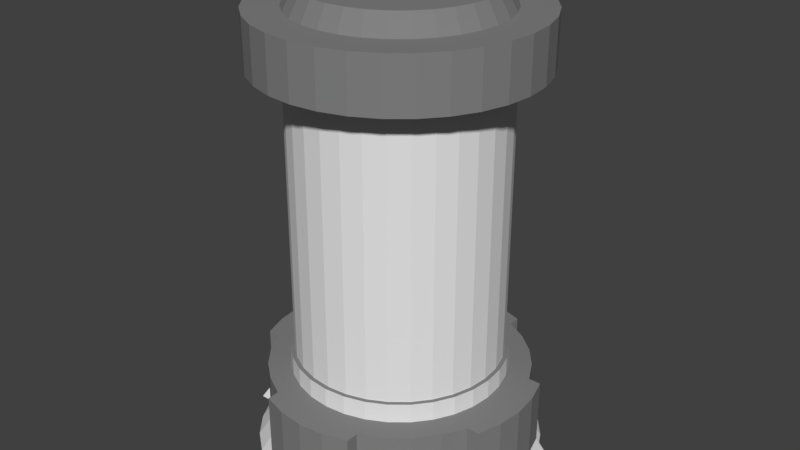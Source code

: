 # Source: energyCapsule.blend  (saved by Blender 2.79.0; exported with 4.5.12 LTS)
import bpy
from mathutils import Matrix  # noqa: F401  (used for matrix-valued properties, if any)

bpy.ops.wm.read_factory_settings(use_empty=True)
scene = bpy.context.scene
scene.name = 'Scene'

# ---- collections
col_collection_1 = bpy.data.collections.new('Collection 1'); scene.collection.children.link(col_collection_1)

# ---- materials (node trees are filled in below, after node groups)
mat_base = bpy.data.materials.new('base')
mat_base.alpha_threshold = 0.0
mat_base.use_transparent_shadow = False
mat_base.diffuse_color = (0.2215, 0.2215, 0.2215, 1.0)
mat_base.specular_color = (0.1226, 0.1226, 0.1226)
mat_base.roughness = 0.5
mat_base.specular_intensity = 1.0
mat_indicator = bpy.data.materials.new('indicator')
mat_indicator.alpha_threshold = 0.0
mat_indicator.use_transparent_shadow = False
mat_indicator.roughness = 0.5

# ---- material node trees

# ---- world
world_world = bpy.data.worlds.new('World'); scene.world = world_world
world_world.color = (0.05088, 0.05088, 0.05088)
world_world.use_sun_shadow = False
world_world.sun_shadow_jitter_overblur = 0.0
world_world.cycles.sampling_method = 'MANUAL'

# ---- meshes
me_icosphere = bpy.data.meshes.new('Icosphere')
me_icosphere.from_pydata([(0.0, 0.0, -1.0), (0.7236, -0.5257, -0.4472), (-0.2764, -0.8506, -0.4472), (-0.8944, 0.0, -0.4472), (-0.2764, 0.8506, -0.4472), (0.7236, 0.5257, -0.4472), (0.2764, -0.8506, 0.4472), (-0.7236, -0.5257, 0.4472), (-0.7236, 0.5257, 0.4472), (0.2764, 0.8506, 0.4472), (0.8944, 0.0, 0.4472), (0.0, 0.0, 1.0), (-0.1625, -0.5, -0.8507), (0.4253, -0.309, -0.8507), (0.2629, -0.809, -0.5257), (0.8506, 0.0, -0.5257), (0.4253, 0.309, -0.8507), (-0.5257, 0.0, -0.8507), (-0.6882, -0.5, -0.5257), (-0.1625, 0.5, -0.8507), (-0.6882, 0.5, -0.5257), (0.2629, 0.809, -0.5257), (0.9511, -0.309, 0.0), (0.9511, 0.309, 0.0), (0.0, -1.0, 0.0), (0.5878, -0.809, 0.0), (-0.9511, -0.309, 0.0), (-0.5878, -0.809, 0.0), (-0.5878, 0.809, 0.0), (-0.9511, 0.309, 0.0), (0.5878, 0.809, 0.0), (0.0, 1.0, 0.0), (0.6882, -0.5, 0.5257), (-0.2629, -0.809, 0.5257), (-0.8506, 0.0, 0.5257), (-0.2629, 0.809, 0.5257), (0.6882, 0.5, 0.5257), (0.1625, -0.5, 0.8507), (0.5257, 0.0, 0.8507), (-0.4253, -0.309, 0.8507), (-0.4253, 0.309, 0.8507), (0.1625, 0.5, 0.8507)], [], [(0, 13, 12), (1, 13, 15), (0, 12, 17), (0, 17, 19), (0, 19, 16), (1, 15, 22), (2, 14, 24), (3, 18, 26), (4, 20, 28), (5, 21, 30), (1, 22, 25), (2, 24, 27), (3, 26, 29), (4, 28, 31), (5, 30, 23), (6, 32, 37), (7, 33, 39), (8, 34, 40), (9, 35, 41), (10, 36, 38), (38, 41, 11), (38, 36, 41), (36, 9, 41), (41, 40, 11), (41, 35, 40), (35, 8, 40), (40, 39, 11), (40, 34, 39), (34, 7, 39), (39, 37, 11), (39, 33, 37), (33, 6, 37), (37, 38, 11), (37, 32, 38), (32, 10, 38), (23, 36, 10), (23, 30, 36), (30, 9, 36), (31, 35, 9), (31, 28, 35), (28, 8, 35), (29, 34, 8), (29, 26, 34), (26, 7, 34), (27, 33, 7), (27, 24, 33), (24, 6, 33), (25, 32, 6), (25, 22, 32), (22, 10, 32), (30, 31, 9), (30, 21, 31), (21, 4, 31), (28, 29, 8), (28, 20, 29), (20, 3, 29), (26, 27, 7), (26, 18, 27), (18, 2, 27), (24, 25, 6), (24, 14, 25), (14, 1, 25), (22, 23, 10), (22, 15, 23), (15, 5, 23), (16, 21, 5), (16, 19, 21), (19, 4, 21), (19, 20, 4), (19, 17, 20), (17, 3, 20), (17, 18, 3), (17, 12, 18), (12, 2, 18), (15, 16, 5), (15, 13, 16), (13, 0, 16), (12, 14, 2), (12, 13, 14), (13, 1, 14)])
_uv = me_icosphere.uv_layers.new(name='UVMap')
_uv.uv.foreach_set('vector', [0.3947, 0.4908, 0.2619, 0.4867, 0.344, 0.3819, 0.01886, 0.06686, 0.1289, 0.118, 0.0, 0.1909, 0.3947, 0.4908, 0.344, 0.3819, 0.4768, 0.4396, 0.3947, 0.4908, 0.4768, 0.4396, 0.4768, 0.5801, 0.3947, 0.4908, 0.4768, 0.5801, 0.344, 0.6092, 0.1046, 0.8725, 0.0, 0.7981, 0.1046, 0.7638, 0.7661, 0.3246, 0.7973, 0.3956, 0.6571, 0.379, 0.7973, 0.07824, 0.7946, 0.2029, 0.6739, 0.1152, 0.9085, 0.08733, 0.9375, 0.2124, 0.7973, 0.1576, 0.009404, 0.5728, 0.0, 0.4548, 0.1143, 0.4999, 0.892, 0.7804, 1.0, 0.7106, 0.9872, 0.8543, 0.7661, 0.3246, 0.6571, 0.379, 0.6555, 0.26, 0.7973, 0.07824, 0.6739, 0.1152, 0.7053, 0.0, 0.9085, 0.08733, 0.7973, 0.1576, 0.8021, 0.02629, 0.009404, 0.5728, 0.1143, 0.4999, 0.1143, 0.6458, 0.3769, 0.6905, 0.3669, 0.8183, 0.2619, 0.7347, 0.2757, 0.06686, 0.3847, 0.0, 0.3857, 0.118, 0.2757, 0.315, 0.2568, 0.1909, 0.3857, 0.2639, 0.6242, 0.8711, 0.5842, 0.938, 0.5136, 0.82, 0.6242, 0.6229, 0.6112, 0.747, 0.5136, 0.6741, 0.7284, 0.4533, 0.7284, 0.5938, 0.6464, 0.5045, 0.5136, 0.6741, 0.6112, 0.747, 0.5136, 0.82, 0.6112, 0.747, 0.6242, 0.8711, 0.5136, 0.82, 0.7284, 0.5938, 0.5957, 0.6229, 0.6464, 0.5045, 0.5136, 0.3089, 0.3847, 0.3819, 0.3857, 0.2639, 0.3847, 0.3819, 0.2757, 0.315, 0.3857, 0.2639, 0.5957, 0.6229, 0.5136, 0.5004, 0.6464, 0.5045, 0.3857, 0.2639, 0.2568, 0.1909, 0.3857, 0.118, 0.2568, 0.1909, 0.2757, 0.06686, 0.3857, 0.118, 0.5136, 0.5004, 0.5957, 0.3956, 0.6464, 0.5045, 0.3857, 0.118, 0.3847, 0.0, 0.5136, 0.07293, 0.3274, 0.6092, 0.3769, 0.6905, 0.2619, 0.7347, 0.5957, 0.3956, 0.7284, 0.4533, 0.6464, 0.5045, 0.2619, 0.7347, 0.3669, 0.8183, 0.2619, 0.8788, 0.3669, 0.8183, 0.3769, 0.9357, 0.2619, 0.8788, 0.532, 0.2804, 0.6528, 0.1927, 0.6555, 0.3174, 0.532, 0.2804, 0.5136, 0.1357, 0.6528, 0.1927, 0.5136, 0.1357, 0.6242, 0.07106, 0.6528, 0.1927, 0.5153, 0.01657, 0.6555, 0.0, 0.6242, 0.07106, 0.8521, 0.7256, 0.8393, 0.8564, 0.7284, 0.8065, 0.8393, 0.8564, 0.7441, 0.9302, 0.7284, 0.8065, 0.2114, 0.7638, 0.2114, 0.8704, 0.1046, 0.7988, 0.2619, 0.3819, 0.2452, 0.4999, 0.131, 0.4548, 0.2452, 0.4999, 0.1404, 0.5728, 0.131, 0.4548, 0.2452, 0.6457, 0.131, 0.6908, 0.1404, 0.5728, 0.2452, 0.6457, 0.2619, 0.7638, 0.131, 0.6908, 0.7332, 0.6993, 0.8396, 0.6383, 0.8763, 0.7256, 0.7284, 0.568, 0.8686, 0.5132, 0.8396, 0.6383, 0.7284, 0.568, 0.75, 0.4254, 0.8686, 0.5132, 0.75, 0.4254, 0.8763, 0.3956, 0.8686, 0.5132, 0.5136, 0.1357, 0.5153, 0.01657, 0.6242, 0.07106, 0.1143, 0.4999, 0.0, 0.4548, 0.131, 0.3819, 0.9452, 0.0, 0.9085, 0.08733, 0.8021, 0.02629, 0.8393, 0.8564, 0.8521, 1.0, 0.7441, 0.9302, 0.7973, 0.1576, 0.9375, 0.2124, 0.8189, 0.3002, 0.9375, 0.2124, 0.9452, 0.33, 0.8189, 0.3002, 0.2452, 0.4999, 0.2452, 0.6457, 0.1404, 0.5728, 0.6739, 0.1152, 0.7946, 0.2029, 0.6555, 0.26, 0.7946, 0.2029, 0.7661, 0.3246, 0.6555, 0.26, 0.7332, 0.6993, 0.7284, 0.568, 0.8396, 0.6383, 1.0, 0.985, 0.8763, 0.9041, 0.9872, 0.8543, 0.8763, 0.9041, 0.892, 0.7804, 0.9872, 0.8543, 0.5634, 0.3956, 0.532, 0.2804, 0.6555, 0.3174, 0.131, 0.7638, 5.979e-07, 0.6908, 0.1143, 0.6458, 5.979e-07, 0.6908, 0.009404, 0.5728, 0.1143, 0.6458, 0.1289, 0.2639, 0.1279, 0.3819, 0.01886, 0.315, 0.1289, 0.2639, 0.2568, 0.3089, 0.1279, 0.3819, 0.3769, 0.8103, 0.4918, 0.8544, 0.4424, 0.9357, 0.3769, 0.8103, 0.4819, 0.7266, 0.4918, 0.8544, 0.3769, 0.8103, 0.3769, 0.6661, 0.4819, 0.7266, 0.3769, 0.6661, 0.4918, 0.6092, 0.4819, 0.7266, 0.8763, 0.6595, 0.9739, 0.5866, 0.987, 0.7106, 0.8763, 0.6595, 0.8763, 0.5136, 0.9739, 0.5866, 0.8763, 0.5136, 0.987, 0.4625, 0.9739, 0.5866, 0.0, 0.1909, 0.1289, 0.2639, 0.01886, 0.315, 0.0, 0.1909, 0.1289, 0.118, 0.1289, 0.2639, 0.2619, 0.4867, 0.3947, 0.4908, 0.344, 0.6092, 0.8763, 0.5136, 0.9469, 0.3956, 0.987, 0.4625, 0.2568, 0.07293, 0.1289, 0.118, 0.1279, 0.0, 0.1289, 0.118, 0.01886, 0.06686, 0.1279, 0.0])
me_icosphere.use_remesh_preserve_volume = False
me_icosphere.use_remesh_preserve_attributes = False
me_icosphere.use_mirror_vertex_groups = False
me_icosphere.update()
me_cylinder_000 = bpy.data.meshes.new('Cylinder.000')
me_cylinder_000.from_pydata([(0.1417, 0.7122, 1.175), (0.2779, 0.6709, 1.175), (0.4034, 0.6038, 1.175), (0.5135, 0.5135, 1.175), (0.6038, 0.4034, 1.175), (0.6709, 0.2779, 1.175), (0.7122, 0.1417, 1.175), (0.7262, 1.358e-07, 1.175), (0.7122, -0.1417, 1.175), (0.6709, -0.2779, 1.175), (0.6038, -0.4034, 1.175), (0.5135, -0.5135, 1.175), (0.4034, -0.6038, 1.175), (0.2779, -0.6709, 1.175), (0.1417, -0.7122, 1.175), (-7.685e-08, -0.7262, 1.175), (-0.1417, -0.7122, 1.175), (-0.2779, -0.6709, 1.175), (-0.4034, -0.6038, 1.175), (-0.5135, -0.5135, 1.175), (-0.6038, -0.4034, 1.175), (-0.6709, -0.2779, 1.175), (-0.7122, -0.1417, 1.175), (-0.7262, 7.821e-07, 1.175), (-0.7122, 0.1417, 1.175), (-0.6709, 0.2779, 1.175), (-0.6038, 0.4034, 1.175), (-0.5135, 0.5135, 1.175), (-0.4034, 0.6038, 1.175), (-0.2779, 0.6709, 1.175), (-0.1417, 0.7122, 1.175), (1.598e-07, 0.7262, 1.175), (0.1417, 0.7122, -1.075), (0.2779, 0.6709, -1.075), (0.4034, 0.6038, -1.075), (0.5135, 0.5135, -1.075), (0.6038, 0.4034, -1.075), (0.6709, 0.2779, -1.075), (0.7122, 0.1417, -1.075), (0.7262, 1.358e-07, -1.075), (0.7122, -0.1417, -1.075), (0.6709, -0.2779, -1.075), (0.6038, -0.4034, -1.075), (0.5135, -0.5135, -1.075), (0.4034, -0.6038, -1.075), (0.2779, -0.6709, -1.075), (0.1417, -0.7122, -1.075), (-1.898e-07, -0.7262, -1.075), (-0.1417, -0.7122, -1.075), (-0.2779, -0.6709, -1.075), (-0.4034, -0.6038, -1.075), (-0.5135, -0.5135, -1.075), (-0.6038, -0.4034, -1.075), (-0.6709, -0.2779, -1.075), (-0.7122, -0.1417, -1.075), (-0.7262, 7.821e-07, -1.075), (-0.7122, 0.1417, -1.075), (-0.6709, 0.2779, -1.075), (-0.6038, 0.4034, -1.075), (-0.5135, 0.5135, -1.075), (-0.4034, 0.6038, -1.075), (-0.2779, 0.6709, -1.075), (-0.1417, 0.7122, -1.075), (4.687e-08, 0.7262, -1.075)], [], [(45, 44, 12, 13), (37, 36, 4, 5), (53, 52, 20, 21), (61, 60, 28, 29), (34, 33, 1, 2), (42, 41, 9, 10), (50, 49, 17, 18), (58, 57, 25, 26), (39, 38, 6, 7), (47, 46, 14, 15), (55, 54, 22, 23), (63, 62, 30, 31), (36, 35, 3, 4), (44, 43, 11, 12), (52, 51, 19, 20), (60, 59, 27, 28), (41, 40, 8, 9), (49, 48, 16, 17), (57, 56, 24, 25), (38, 37, 5, 6), (33, 32, 0, 1), (46, 45, 13, 14), (54, 53, 21, 22), (62, 61, 29, 30), (32, 63, 31, 0), (35, 34, 2, 3), (43, 42, 10, 11), (51, 50, 18, 19), (59, 58, 26, 27), (40, 39, 7, 8), (48, 47, 15, 16), (56, 55, 23, 24)])
_uv = me_cylinder_000.uv_layers.new(name='UVMap')
_uv.uv.foreach_set('vector', [0.4293, 1.0, 0.3945, 1.0, 0.3945, 5.298e-08, 0.4293, 5.298e-08, 0.6199, 0.0, 0.6547, 5.298e-08, 0.6547, 1.0, 0.6199, 1.0, 0.1547, 1.0, 0.1199, 1.0, 0.1199, 5.298e-08, 0.1547, 5.298e-08, 0.8801, 1.0, 0.8453, 1.0, 0.8453, 5.298e-08, 0.8801, 0.0, 0.721, 0.0, 0.75, 1.06e-07, 0.75, 1.0, 0.721, 1.0, 0.3282, 1.0, 0.2992, 1.0, 0.2992, 5.298e-08, 0.3282, 0.0, 0.05358, 1.0, 0.02462, 1.0, 0.02462, 0.0, 0.05358, 0.0, 0.779, 1.0, 0.75, 1.0, 0.75, 0.0, 0.779, 5.298e-08, 0.5536, 0.0, 0.5857, 5.298e-08, 0.5857, 1.0, 0.5536, 1.0, 0.4957, 1.0, 0.4635, 1.0, 0.4635, 5.298e-08, 0.4957, 0.0, 0.221, 1.0, 0.1889, 1.0, 0.1889, 5.298e-08, 0.221, 5.298e-08, 0.9678, 0.0, 1.0, 0.0, 1.0, 1.0, 0.9678, 1.0, 0.6547, 5.298e-08, 0.6889, 0.0, 0.6889, 1.0, 0.6547, 1.0, 0.3945, 1.0, 0.3604, 1.0, 0.3604, 0.0, 0.3945, 5.298e-08, 0.1199, 1.0, 0.08575, 1.0, 0.08575, 5.298e-08, 0.1199, 5.298e-08, 0.8453, 1.0, 0.8111, 1.0, 0.8111, 5.298e-08, 0.8453, 5.298e-08, 0.2992, 1.0, 0.2746, 1.0, 0.2746, 0.0, 0.2992, 5.298e-08, 0.02462, 1.0, 5.832e-08, 1.0, 0.0, 0.0, 0.02462, 0.0, 0.2746, 1.0, 0.25, 1.0, 0.25, 5.298e-08, 0.2746, 5.298e-08, 0.5857, 5.298e-08, 0.6199, 0.0, 0.6199, 1.0, 0.5857, 1.0, 0.9143, 0.0, 0.9389, 0.0, 0.9389, 1.0, 0.9143, 1.0, 0.4635, 1.0, 0.4293, 1.0, 0.4293, 5.298e-08, 0.4635, 5.298e-08, 0.1889, 1.0, 0.1547, 1.0, 0.1547, 5.298e-08, 0.1889, 5.298e-08, 0.9143, 1.0, 0.8801, 1.0, 0.8801, 0.0, 0.9143, 5.298e-08, 0.9389, 0.0, 0.9678, 0.0, 0.9678, 1.0, 0.9389, 1.0, 0.6889, 0.0, 0.721, 0.0, 0.721, 1.0, 0.6889, 1.0, 0.3604, 1.0, 0.3282, 1.0, 0.3282, 0.0, 0.3604, 0.0, 0.08575, 1.0, 0.05358, 1.0, 0.05358, 0.0, 0.08575, 5.298e-08, 0.8111, 1.0, 0.779, 1.0, 0.779, 5.298e-08, 0.8111, 5.298e-08, 0.5246, 0.0, 0.5536, 0.0, 0.5536, 1.0, 0.5246, 1.0, 0.5246, 1.0, 0.4957, 1.0, 0.4957, 0.0, 0.5246, 1.06e-07, 0.25, 1.0, 0.221, 1.0, 0.221, 5.298e-08, 0.25, 5.298e-08])
me_cylinder_000.use_remesh_preserve_volume = False
me_cylinder_000.use_remesh_preserve_attributes = False
me_cylinder_000.use_mirror_vertex_groups = False
me_cylinder_000.update()
me_cylinder_002 = bpy.data.meshes.new('Cylinder.002')
me_cylinder_002.from_pydata([(-0.1951, 0.9808, 0.65), (-0.3827, 0.9239, 0.65), (-0.3827, 0.9239, 0.15), (-0.5556, 0.8315, 0.65), (-0.5556, 0.8315, 0.15), (-0.7071, 0.7071, 0.65), (-0.7071, 0.7071, 0.15), (-0.8315, 0.5556, 0.65), (-0.8315, 0.5556, 0.15), (-0.9239, 0.3827, 0.65), (-0.9239, 0.3827, 0.15), (-0.9808, 0.1951, 0.65), (-1.0, 9.656e-07, 0.65), (-0.9808, -0.1951, 0.65), (-0.9239, -0.3827, 0.65), (-0.9239, -0.3827, 0.15), (-0.8315, -0.5556, 0.65), (-0.8315, -0.5556, 0.15), (-0.7071, -0.7071, 0.65), (-0.7071, -0.7071, 0.15), (-0.5556, -0.8315, 0.65), (-0.5556, -0.8315, 0.15), (-0.3827, -0.9239, 0.65), (-0.3827, -0.9239, 0.15), (-0.1951, -0.9808, 0.65), (-3.258e-07, -1.0, 0.65), (0.1951, -0.9808, 0.65), (0.3827, -0.9239, 0.65), (0.3827, -0.9239, 0.15), (0.5556, -0.8315, 0.65), (0.5556, -0.8315, 0.15), (0.7071, -0.7071, 0.65), (0.7071, -0.7071, 0.15), (0.8315, -0.5556, 0.65), (0.8315, -0.5556, 0.15), (0.9239, -0.3827, 0.65), (0.9239, -0.3827, 0.15), (0.9808, -0.1951, 0.65), (1.0, 7.55e-08, 0.65), (0.9808, 0.1951, 0.65), (0.9239, 0.3827, 0.65), (0.9239, 0.3827, 0.15), (0.8315, 0.5556, 0.65), (0.8315, 0.5556, 0.15), (0.7071, 0.7071, 0.65), (0.7071, 0.7071, 0.15), (0.5556, 0.8315, 0.65), (0.5556, 0.8315, 0.15), (0.3827, 0.9239, 0.65), (0.3827, 0.9239, 0.15), (0.1951, 0.9808, 0.65), (0.0, 1.0, 0.65), (-0.1525, 0.7667, 3.4), (-0.2991, 0.7222, 3.4), (-0.4343, 0.65, 3.4), (-0.5527, 0.5528, 3.4), (-0.65, 0.4343, 3.4), (-0.7222, 0.2991, 3.4), (-0.7667, 0.1525, 3.4), (-0.7817, 8.388e-07, 3.4), (-0.7667, -0.1525, 3.4), (-0.7222, -0.2991, 3.4), (-0.65, -0.4343, 3.4), (-0.5527, -0.5527, 3.4), (-0.4343, -0.65, 3.4), (-0.2991, -0.7222, 3.4), (-0.1525, -0.7667, 3.4), (-8.787e-08, -0.7817, 3.4), (0.1525, -0.7667, 3.4), (0.2991, -0.7222, 3.4), (0.4343, -0.65, 3.4), (0.5527, -0.5527, 3.4), (0.65, -0.4343, 3.4), (0.7222, -0.2991, 3.4), (0.7667, -0.1525, 3.4), (0.7817, 1.43e-07, 3.4), (0.7667, 0.1525, 3.4), (0.7222, 0.2991, 3.4), (0.65, 0.4343, 3.4), (0.5527, 0.5527, 3.4), (0.4343, 0.65, 3.4), (0.2991, 0.7222, 3.4), (1.668e-07, 0.7817, 3.4), (0.1525, 0.7667, 3.4), (-0.2146, 1.079, 0.0), (-1.024e-08, 1.1, 0.0), (-0.421, 1.016, 0.0), (-0.6111, 0.9146, 0.0), (-0.7778, 0.7778, 0.0), (-0.9146, 0.6111, 0.0), (-1.016, 0.421, 0.0), (-1.079, 0.2146, 0.0), (-1.1, 1.032e-06, 0.0), (-1.079, -0.2146, 0.0), (-1.016, -0.421, 0.0), (-0.9146, -0.6111, 0.0), (-0.7778, -0.7778, 0.0), (-0.6111, -0.9146, 0.0), (-0.421, -1.016, 0.0), (-0.2146, -1.079, 0.0), (-3.687e-07, -1.1, 0.0), (0.2146, -1.079, 0.0), (0.421, -1.016, 0.0), (0.6111, -0.9146, 0.0), (0.7778, -0.7778, 0.0), (0.9146, -0.6111, 0.0), (1.016, -0.421, 0.0), (1.079, -0.2146, 0.0), (1.1, 5.325e-08, 0.0), (1.079, 0.2146, 0.0), (1.016, 0.421, 0.0), (0.9146, 0.6111, 0.0), (0.7778, 0.7778, 0.0), (0.6111, 0.9146, 0.0), (0.421, 1.016, 0.0), (0.2146, 1.079, 0.0), (5.172e-08, 1.096, 0.6495), (-0.1951, 1.076, 0.6495), (-0.1951, 1.076, 0.1495), (5.172e-08, 1.096, 0.1495), (-0.3827, 1.019, 0.6495), (-0.3827, 1.019, 0.1495), (-1.019, 0.3827, 0.6495), (-1.019, 0.3827, 0.1495), (-1.076, 0.1951, 0.6495), (-1.076, 0.1951, 0.1495), (-1.096, 1.061e-06, 0.6495), (-1.096, 1.061e-06, 0.1495), (-1.076, -0.1951, 0.6495), (-1.076, -0.1951, 0.1495), (-1.019, -0.3827, 0.6495), (-1.019, -0.3827, 0.1495), (-0.3827, -1.019, 0.6495), (-0.3827, -1.019, 0.1495), (-0.1951, -1.076, 0.6495), (-0.1951, -1.076, 0.1495), (-3.575e-07, -1.096, 0.6495), (-3.575e-07, -1.096, 0.1495), (0.1951, -1.076, 0.6495), (0.1951, -1.076, 0.1495), (0.3827, -1.019, 0.6495), (0.3827, -1.019, 0.1495), (1.019, -0.3827, 0.6495), (1.019, -0.3827, 0.1495), (1.076, -0.1951, 0.6495), (1.076, -0.1951, 0.1495), (1.096, 8.574e-08, 0.6495), (1.096, 8.574e-08, 0.1495), (1.076, 0.1951, 0.6495), (1.076, 0.1951, 0.1495), (1.019, 0.3827, 0.6495), (1.019, 0.3827, 0.1495), (0.3827, 1.019, 0.6495), (0.3827, 1.019, 0.1495), (0.1951, 1.076, 0.6495), (0.1951, 1.076, 0.1495), (-0.2146, 1.174, -0.0004811), (4.147e-08, 1.196, -0.0004811), (-0.421, 1.112, -0.0004811), (-1.174, 0.2146, -0.0004811), (-1.112, 0.421, -0.0004811), (-1.196, 1.128e-06, -0.0004811), (-1.174, -0.2146, -0.0004811), (-1.112, -0.421, -0.0004811), (-0.2146, -1.174, -0.0004811), (-0.421, -1.112, -0.0004811), (-4.003e-07, -1.196, -0.0004811), (0.2146, -1.174, -0.0004811), (0.421, -1.112, -0.0004811), (1.174, -0.2146, -0.0004811), (1.112, -0.421, -0.0004811), (1.196, 6.349e-08, -0.0004811), (1.174, 0.2146, -0.0004811), (1.112, 0.421, -0.0004811), (0.2146, 1.174, -0.0004811), (0.421, 1.112, -0.0004811), (4.055e-08, 0.8241, 0.65), (-0.1608, 0.8083, 0.65), (-0.3154, 0.7614, 0.65), (-0.4579, 0.6852, 0.65), (-0.5827, 0.5827, 0.65), (-0.6852, 0.4579, 0.65), (-0.7614, 0.3154, 0.65), (-0.8083, 0.1608, 0.65), (-0.8241, 8.467e-07, 0.65), (-0.8083, -0.1608, 0.65), (-0.7614, -0.3154, 0.65), (-0.6852, -0.4579, 0.65), (-0.5827, -0.5827, 0.65), (-0.4579, -0.6852, 0.65), (-0.3154, -0.7614, 0.65), (-0.1608, -0.8083, 0.65), (-2.28e-07, -0.8241, 0.65), (0.1608, -0.8083, 0.65), (0.3154, -0.7614, 0.65), (0.4579, -0.6852, 0.65), (0.5827, -0.5827, 0.65), (0.6852, -0.4579, 0.65), (0.7614, -0.3154, 0.65), (0.8083, -0.1608, 0.65), (0.8241, 1.132e-07, 0.65), (0.8083, 0.1608, 0.65), (0.7614, 0.3154, 0.65), (0.6852, 0.4579, 0.65), (0.5827, 0.5827, 0.65), (0.4579, 0.6852, 0.65), (0.3154, 0.7614, 0.65), (0.1608, 0.8083, 0.65), (3.514e-08, 0.8241, 0.8), (-0.1608, 0.8083, 0.8), (-0.3154, 0.7614, 0.8), (-0.4579, 0.6852, 0.8), (-0.5827, 0.5827, 0.8), (-0.6852, 0.4579, 0.8), (-0.7614, 0.3154, 0.8), (-0.8083, 0.1608, 0.8), (-0.8241, 8.467e-07, 0.8), (-0.8083, -0.1608, 0.8), (-0.7614, -0.3154, 0.8), (-0.6852, -0.4579, 0.8), (-0.5827, -0.5827, 0.8), (-0.4579, -0.6852, 0.8), (-0.3154, -0.7614, 0.8), (-0.1608, -0.8083, 0.8), (-2.334e-07, -0.8241, 0.8), (0.1608, -0.8083, 0.8), (0.3154, -0.7614, 0.8), (0.4579, -0.6852, 0.8), (0.5827, -0.5827, 0.8), (0.6852, -0.4579, 0.8), (0.7614, -0.3154, 0.8), (0.8083, -0.1608, 0.8), (0.8241, 1.132e-07, 0.8), (0.8083, 0.1608, 0.8), (0.7614, 0.3154, 0.8), (0.6852, 0.4579, 0.8), (0.5827, 0.5827, 0.8), (0.4579, 0.6852, 0.8), (0.3154, 0.7614, 0.8), (0.1608, 0.8083, 0.8), (5.338e-08, 0.4848, 0.8), (-0.09457, 0.4755, 0.8), (-0.1855, 0.4479, 0.8), (-0.2693, 0.4031, 0.8), (-0.3428, 0.3428, 0.8), (-0.4031, 0.2693, 0.8), (-0.4479, 0.1855, 0.8), (-0.4755, 0.09458, 0.8), (-0.4848, 6.255e-07, 0.8), (-0.4755, -0.09458, 0.8), (-0.4479, -0.1855, 0.8), (-0.4031, -0.2693, 0.8), (-0.3428, -0.3428, 0.8), (-0.2693, -0.4031, 0.8), (-0.1855, -0.4479, 0.8), (-0.09458, -0.4755, 0.8), (-1.046e-07, -0.4848, 0.8), (0.09458, -0.4755, 0.8), (0.1855, -0.4479, 0.8), (0.2693, -0.4031, 0.8), (0.3428, -0.3428, 0.8), (0.4031, -0.2693, 0.8), (0.4479, -0.1855, 0.8), (0.4755, -0.09458, 0.8), (0.4848, 1.94e-07, 0.8), (0.4755, 0.09458, 0.8), (0.4479, 0.1855, 0.8), (0.4031, 0.2693, 0.8), (0.3428, 0.3428, 0.8), (0.2693, 0.4031, 0.8), (0.1855, 0.4479, 0.8), (0.09458, 0.4755, 0.8), (5.48e-08, 0.4121, 0.95), (-0.08039, 0.4041, 0.95), (-0.1577, 0.3807, 0.95), (-0.2289, 0.3426, 0.95), (-0.2914, 0.2914, 0.95), (-0.3426, 0.2289, 0.95), (-0.3807, 0.1577, 0.95), (-0.4041, 0.08039, 0.95), (-0.4121, 5.754e-07, 0.95), (-0.4041, -0.08039, 0.95), (-0.3807, -0.1577, 0.95), (-0.3426, -0.2289, 0.95), (-0.2914, -0.2914, 0.95), (-0.2289, -0.3426, 0.95), (-0.1577, -0.3807, 0.95), (-0.08039, -0.4041, 0.95), (-7.947e-08, -0.4121, 0.95), (0.08039, -0.4041, 0.95), (0.1577, -0.3807, 0.95), (0.2289, -0.3426, 0.95), (0.2914, -0.2914, 0.95), (0.3426, -0.2289, 0.95), (0.3807, -0.1577, 0.95), (0.4041, -0.08039, 0.95), (0.4121, 2.086e-07, 0.95), (0.4041, 0.08039, 0.95), (0.3807, 0.1577, 0.95), (0.3426, 0.2289, 0.95), (0.2914, 0.2914, 0.95), (0.2289, 0.3426, 0.95), (0.1577, 0.3807, 0.95), (0.08039, 0.4041, 0.95), (0.2033, 1.022, 3.4), (1.444e-07, 1.042, 3.4), (0.3989, 0.9629, 3.4), (0.5791, 0.8666, 3.4), (0.737, 0.737, 3.4), (0.8666, 0.5791, 3.4), (0.9629, 0.3989, 3.4), (1.022, 0.2033, 3.4), (1.042, 7.761e-08, 3.4), (1.022, -0.2033, 3.4), (0.9629, -0.3989, 3.4), (0.8666, -0.5791, 3.4), (0.737, -0.737, 3.4), (0.5791, -0.8666, 3.4), (0.3989, -0.9629, 3.4), (0.2033, -1.022, 3.4), (-1.952e-07, -1.042, 3.4), (-0.2033, -1.022, 3.4), (-0.3989, -0.9629, 3.4), (-0.5791, -0.8666, 3.4), (-0.737, -0.737, 3.4), (-0.8666, -0.5791, 3.4), (-0.9629, -0.3989, 3.4), (-1.022, -0.2033, 3.4), (-1.042, 1.005e-06, 3.4), (-1.022, 0.2033, 3.4), (-0.9629, 0.3989, 3.4), (-0.8666, 0.5791, 3.4), (-0.737, 0.737, 3.4), (-0.5791, 0.8666, 3.4), (-0.3989, 0.9629, 3.4), (-0.2033, 1.022, 3.4), (0.2033, 1.022, 3.0), (1.264e-07, 1.042, 3.0), (0.3989, 0.9629, 3.0), (0.5791, 0.8666, 3.0), (0.737, 0.737, 3.0), (0.8666, 0.5791, 3.0), (0.9629, 0.3989, 3.0), (1.022, 0.2033, 3.0), (1.042, 7.761e-08, 3.0), (1.022, -0.2033, 3.0), (0.9629, -0.3989, 3.0), (0.8666, -0.5791, 3.0), (0.737, -0.737, 3.0), (0.5791, -0.8666, 3.0), (0.3989, -0.9629, 3.0), (0.2033, -1.022, 3.0), (-2.132e-07, -1.042, 3.0), (-0.2033, -1.022, 3.0), (-0.3989, -0.9629, 3.0), (-0.5791, -0.8666, 3.0), (-0.737, -0.737, 3.0), (-0.8666, -0.5791, 3.0), (-0.9629, -0.3989, 3.0), (-1.022, -0.2033, 3.0), (-1.042, 1.005e-06, 3.0), (-1.022, 0.2033, 3.0), (-0.9629, 0.3989, 3.0), (-0.8666, 0.5791, 3.0), (-0.737, 0.737, 3.0), (-0.5791, 0.8666, 3.0), (-0.3989, 0.9629, 3.0), (-0.2033, 1.022, 3.0), (0.1017, 0.5111, 3.0), (1.865e-07, 0.5211, 3.0), (0.1994, 0.4815, 3.0), (0.2895, 0.4333, 3.0), (0.3685, 0.3685, 3.0), (0.4333, 0.2895, 3.0), (0.4815, 0.1994, 3.0), (0.5111, 0.1017, 3.0), (0.5211, 2.028e-07, 3.0), (0.5111, -0.1017, 3.0), (0.4815, -0.1994, 3.0), (0.4333, -0.2895, 3.0), (0.3685, -0.3685, 3.0), (0.2895, -0.4333, 3.0), (0.1994, -0.4815, 3.0), (0.1017, -0.5111, 3.0), (1.672e-08, -0.5211, 3.0), (-0.1017, -0.5111, 3.0), (-0.1994, -0.4815, 3.0), (-0.2895, -0.4333, 3.0), (-0.3685, -0.3685, 3.0), (-0.4333, -0.2895, 3.0), (-0.4815, -0.1994, 3.0), (-0.5111, -0.1017, 3.0), (-0.5211, 6.666e-07, 3.0), (-0.5111, 0.1017, 3.0), (-0.4815, 0.1994, 3.0), (-0.4333, 0.2895, 3.0), (-0.3685, 0.3685, 3.0), (-0.2895, 0.4333, 3.0), (-0.1994, 0.4815, 3.0), (-0.1017, 0.5111, 3.0), (0.08642, 0.4345, 2.85), (2.324e-07, 0.443, 2.85), (0.1695, 0.4092, 2.85), (0.2461, 0.3683, 2.85), (0.3132, 0.3132, 2.85), (0.3683, 0.2461, 2.85), (0.4092, 0.1695, 2.85), (0.4345, 0.08642, 2.85), (0.443, 2.2e-07, 2.85), (0.4345, -0.08642, 2.85), (0.4092, -0.1695, 2.85), (0.3683, -0.2461, 2.85), (0.3132, -0.3132, 2.85), (0.2461, -0.3683, 2.85), (0.1695, -0.4092, 2.85), (0.08642, -0.4345, 2.85), (8.811e-08, -0.443, 2.85), (-0.08642, -0.4345, 2.85), (-0.1695, -0.4092, 2.85), (-0.2461, -0.3683, 2.85), (-0.3132, -0.3132, 2.85), (-0.3683, -0.2461, 2.85), (-0.4092, -0.1695, 2.85), (-0.4345, -0.08642, 2.85), (-0.443, 6.142e-07, 2.85), (-0.4345, 0.08642, 2.85), (-0.4092, 0.1695, 2.85), (-0.3683, 0.2461, 2.85), (-0.3132, 0.3132, 2.85), (-0.2461, 0.3683, 2.85), (-0.1695, 0.4092, 2.85), (-0.08642, 0.4345, 2.85), (-0.1373, 0.69, 3.55), (-0.2692, 0.65, 3.55), (-0.3909, 0.585, 3.55), (-0.4975, 0.4975, 3.55), (-0.585, 0.3909, 3.55), (-0.65, 0.2692, 3.55), (-0.69, 0.1373, 3.55), (-0.7035, 7.891e-07, 3.55), (-0.69, -0.1373, 3.55), (-0.65, -0.2692, 3.55), (-0.585, -0.3909, 3.55), (-0.4975, -0.4975, 3.55), (-0.3909, -0.585, 3.55), (-0.2692, -0.65, 3.55), (-0.1373, -0.69, 3.55), (-5.543e-08, -0.7035, 3.55), (0.1373, -0.69, 3.55), (0.2692, -0.65, 3.55), (0.3909, -0.585, 3.55), (0.4975, -0.4975, 3.55), (0.585, -0.3909, 3.55), (0.65, -0.2692, 3.55), (0.69, -0.1373, 3.55), (0.7035, 1.629e-07, 3.55), (0.69, 0.1373, 3.55), (0.65, 0.2692, 3.55), (0.585, 0.3909, 3.55), (0.4975, 0.4975, 3.55), (0.3909, 0.585, 3.55), (0.2692, 0.65, 3.55), (1.738e-07, 0.7035, 3.55), (0.1373, 0.69, 3.55), (8.826e-08, 0.103, 0.95), (-0.0201, 0.101, 0.95), (-0.03942, 0.09517, 0.95), (-0.05723, 0.08565, 0.95), (-0.07284, 0.07284, 0.95), (-0.08565, 0.05723, 0.95), (-0.09517, 0.03942, 0.95), (-0.101, 0.0201, 0.95), (-0.103, 3.632e-07, 0.95), (-0.101, -0.0201, 0.95), (-0.09517, -0.03942, 0.95), (-0.08565, -0.05723, 0.95), (-0.07284, -0.07284, 0.95), (-0.05723, -0.08565, 0.95), (-0.03942, -0.09517, 0.95), (-0.0201, -0.101, 0.95), (5.47e-08, -0.103, 0.95), (0.0201, -0.101, 0.95), (0.03942, -0.09517, 0.95), (0.05723, -0.08565, 0.95), (0.07284, -0.07284, 0.95), (0.08565, -0.05723, 0.95), (0.09517, -0.03942, 0.95), (0.101, -0.0201, 0.95), (0.103, 2.715e-07, 0.95), (0.101, 0.0201, 0.95), (0.09517, 0.03942, 0.95), (0.08565, 0.05723, 0.95), (0.07284, 0.07284, 0.95), (0.05723, 0.08565, 0.95), (0.03942, 0.09517, 0.95), (0.0201, 0.101, 0.95), (1.188e-07, 0.07726, 1.1), (-0.01507, 0.07578, 1.1), (-0.02957, 0.07138, 1.1), (-0.04292, 0.06424, 1.1), (-0.05463, 0.05463, 1.1), (-0.06424, 0.04292, 1.1), (-0.07138, 0.02957, 1.1), (-0.07578, 0.01507, 1.1), (-0.07726, 3.446e-07, 1.1), (-0.07578, -0.01507, 1.1), (-0.07138, -0.02957, 1.1), (-0.06424, -0.04292, 1.1), (-0.05463, -0.05463, 1.1), (-0.04292, -0.06424, 1.1), (-0.02957, -0.07138, 1.1), (-0.01507, -0.07578, 1.1), (9.366e-08, -0.07726, 1.1), (0.01507, -0.07578, 1.1), (0.02957, -0.07138, 1.1), (0.04292, -0.06424, 1.1), (0.05463, -0.05463, 1.1), (0.06424, -0.04292, 1.1), (0.07138, -0.02957, 1.1), (0.07578, -0.01507, 1.1), (0.07726, 2.758e-07, 1.1), (0.07578, 0.01507, 1.1), (0.07138, 0.02957, 1.1), (0.06424, 0.04292, 1.1), (0.05463, 0.05463, 1.1), (0.04292, 0.06424, 1.1), (0.02957, 0.07138, 1.1), (0.01507, 0.07578, 1.1), (0.0216, 0.1086, 2.85), (2.502e-07, 0.1107, 2.85), (0.04238, 0.1023, 2.85), (0.06153, 0.09208, 2.85), (0.07831, 0.07831, 2.85), (0.09208, 0.06153, 2.85), (0.1023, 0.04238, 2.85), (0.1086, 0.0216, 2.85), (0.1107, 3.037e-07, 2.85), (0.1086, -0.0216, 2.85), (0.1023, -0.04238, 2.85), (0.09208, -0.06152, 2.85), (0.07831, -0.07831, 2.85), (0.06153, -0.09208, 2.85), (0.04238, -0.1023, 2.85), (0.0216, -0.1086, 2.85), (2.141e-07, -0.1107, 2.85), (-0.0216, -0.1086, 2.85), (-0.04238, -0.1023, 2.85), (-0.06152, -0.09208, 2.85), (-0.07831, -0.07831, 2.85), (-0.09208, -0.06152, 2.85), (-0.1023, -0.04238, 2.85), (-0.1086, -0.0216, 2.85), (-0.1107, 4.022e-07, 2.85), (-0.1086, 0.02161, 2.85), (-0.1023, 0.04238, 2.85), (-0.09208, 0.06153, 2.85), (-0.07831, 0.07831, 2.85), (-0.06152, 0.09208, 2.85), (-0.04238, 0.1023, 2.85), (-0.0216, 0.1086, 2.85), (0.0162, 0.08146, 2.7), (4.099e-07, 0.08306, 2.7), (0.03178, 0.07673, 2.7), (0.04614, 0.06906, 2.7), (0.05873, 0.05873, 2.7), (0.06906, 0.04614, 2.7), (0.07673, 0.03178, 2.7), (0.08146, 0.0162, 2.7), (0.08306, 3.097e-07, 2.7), (0.08146, -0.0162, 2.7), (0.07673, -0.03178, 2.7), (0.06906, -0.04614, 2.7), (0.05873, -0.05873, 2.7), (0.04614, -0.06906, 2.7), (0.03178, -0.07673, 2.7), (0.0162, -0.08146, 2.7), (3.829e-07, -0.08306, 2.7), (-0.0162, -0.08146, 2.7), (-0.03178, -0.07673, 2.7), (-0.04614, -0.06906, 2.7), (-0.05873, -0.05873, 2.7), (-0.06906, -0.04614, 2.7), (-0.07673, -0.03178, 2.7), (-0.08146, -0.0162, 2.7), (-0.08306, 3.836e-07, 2.7), (-0.08146, 0.0162, 2.7), (-0.07673, 0.03178, 2.7), (-0.06906, 0.04614, 2.7), (-0.05873, 0.05873, 2.7), (-0.04614, 0.06906, 2.7), (-0.03178, 0.07673, 2.7), (-0.0162, 0.08146, 2.7), (3.637e-08, 0.07726, 1.2), (-0.01507, 0.07578, 1.2), (-0.02957, 0.07138, 1.2), (-0.04292, 0.06424, 1.2), (-0.05463, 0.05463, 1.2), (-0.06424, 0.04292, 1.2), (-0.07138, 0.02957, 1.2), (-0.07578, 0.01507, 1.2), (-0.07726, 3.446e-07, 1.2), (-0.07578, -0.01507, 1.2), (-0.07138, -0.02957, 1.2), (-0.06424, -0.04292, 1.2), (-0.05463, -0.05463, 1.2), (-0.04292, -0.06424, 1.2), (-0.02957, -0.07138, 1.2), (-0.01507, -0.07578, 1.2), (1.119e-08, -0.07726, 1.2), (0.01507, -0.07578, 1.2), (0.02957, -0.07138, 1.2), (0.04292, -0.06424, 1.2), (0.05463, -0.05463, 1.2), (0.06424, -0.04292, 1.2), (0.07138, -0.02957, 1.2), (0.07578, -0.01507, 1.2), (0.07726, 2.758e-07, 1.2), (0.07578, 0.01507, 1.2), (0.07138, 0.02957, 1.2), (0.06424, 0.04292, 1.2), (0.05463, 0.05463, 1.2), (0.04292, 0.06424, 1.2), (0.02957, 0.07138, 1.2), (0.01507, 0.07578, 1.2), (0.0162, 0.08146, 2.6), (3.688e-07, 0.08306, 2.6), (0.03178, 0.07673, 2.6), (0.04614, 0.06906, 2.6), (0.05873, 0.05873, 2.6), (0.06906, 0.04614, 2.6), (0.07673, 0.03178, 2.6), (0.08146, 0.0162, 2.6), (0.08306, 3.097e-07, 2.6), (0.08146, -0.0162, 2.6), (0.07673, -0.03178, 2.6), (0.06906, -0.04614, 2.6), (0.05873, -0.05873, 2.6), (0.04614, -0.06906, 2.6), (0.03178, -0.07673, 2.6), (0.0162, -0.08146, 2.6), (3.418e-07, -0.08306, 2.6), (-0.0162, -0.08146, 2.6), (-0.03178, -0.07673, 2.6), (-0.04614, -0.06906, 2.6), (-0.05873, -0.05873, 2.6), (-0.06906, -0.04614, 2.6), (-0.07673, -0.03178, 2.6), (-0.08146, -0.0162, 2.6), (-0.08306, 3.836e-07, 2.6), (-0.08146, 0.0162, 2.6), (-0.07673, 0.03178, 2.6), (-0.06906, 0.04614, 2.6), (-0.05873, 0.05873, 2.6), (-0.04614, 0.06906, 2.6), (-0.03178, 0.07673, 2.6), (-0.0162, 0.08146, 2.6)], [], [(1, 178, 177, 0), (35, 36, 143, 142), (101, 102, 168, 167), (48, 49, 153, 152), (4, 3, 1, 2), (0, 177, 176, 51), (6, 5, 3, 4), (8, 7, 5, 6), (10, 9, 7, 8), (114, 115, 174, 175), (176, 207, 50, 51), (100, 101, 167, 166), (102, 28, 141, 168), (13, 12, 126, 128), (17, 16, 14, 15), (19, 18, 16, 17), (21, 20, 18, 19), (39, 201, 200, 38), (23, 22, 20, 21), (38, 200, 199, 37), (99, 100, 166, 164), (37, 199, 198, 35), (26, 25, 136, 138), (50, 207, 206, 48), (10, 90, 160, 123), (35, 198, 197, 33), (39, 38, 146, 148), (33, 197, 196, 31), (30, 29, 27, 28), (31, 196, 195, 29), (32, 31, 29, 30), (194, 27, 29, 195), (34, 33, 31, 32), (194, 193, 26, 27), (36, 35, 33, 34), (48, 206, 205, 46), (84, 86, 158, 156), (193, 192, 25, 26), (98, 99, 164, 165), (192, 191, 24, 25), (85, 84, 156, 157), (191, 190, 22, 24), (23, 98, 165, 133), (190, 189, 20, 22), (43, 42, 40, 41), (189, 188, 18, 20), (45, 44, 42, 43), (18, 188, 187, 16), (47, 46, 44, 45), (16, 187, 186, 14), (49, 48, 46, 47), (14, 186, 185, 13), (109, 110, 173, 172), (13, 185, 184, 12), (110, 41, 151, 173), (46, 205, 204, 44), (313, 312, 75, 74), (326, 325, 62, 61), (312, 311, 76, 75), (325, 324, 63, 62), (311, 310, 77, 76), (324, 323, 64, 63), (310, 309, 78, 77), (323, 322, 65, 64), (305, 335, 52, 82), (309, 308, 79, 78), (322, 321, 66, 65), (335, 334, 53, 52), (308, 307, 80, 79), (321, 320, 67, 66), (334, 333, 54, 53), (307, 306, 81, 80), (320, 319, 68, 67), (333, 332, 55, 54), (306, 304, 83, 81), (319, 318, 69, 68), (332, 331, 56, 55), (304, 305, 82, 83), (318, 317, 70, 69), (331, 330, 57, 56), (317, 316, 71, 70), (330, 329, 58, 57), (316, 315, 72, 71), (329, 328, 59, 58), (315, 314, 73, 72), (328, 327, 60, 59), (314, 313, 74, 73), (327, 326, 61, 60), (2, 1, 120, 121), (36, 106, 170, 143), (43, 41, 110, 111), (15, 14, 130, 131), (30, 28, 102, 103), (17, 15, 94, 95), (4, 2, 86, 87), (49, 47, 113, 114), (36, 34, 105, 106), (23, 21, 97, 98), (10, 8, 89, 90), (108, 109, 172, 171), (28, 27, 140, 141), (51, 50, 154, 116), (45, 43, 111, 112), (41, 40, 150, 151), (32, 30, 103, 104), (19, 17, 95, 96), (6, 4, 87, 88), (12, 11, 124, 126), (25, 24, 134, 136), (38, 37, 144, 146), (107, 108, 171, 169), (93, 94, 163, 162), (49, 114, 175, 153), (106, 107, 169, 170), (92, 93, 162, 161), (47, 45, 112, 113), (34, 32, 104, 105), (21, 19, 96, 97), (8, 6, 88, 89), (118, 117, 116, 119), (121, 120, 117, 118), (147, 145, 169, 171), (125, 124, 122, 123), (127, 126, 124, 125), (129, 128, 126, 127), (131, 130, 128, 129), (135, 134, 132, 133), (137, 136, 134, 135), (139, 138, 136, 137), (141, 140, 138, 139), (145, 144, 142, 143), (147, 146, 144, 145), (149, 148, 146, 147), (151, 150, 148, 149), (155, 154, 152, 153), (119, 116, 154, 155), (137, 135, 164, 166), (127, 125, 159, 161), (119, 155, 174, 157), (149, 147, 171, 172), (139, 137, 166, 167), (129, 127, 161, 162), (118, 119, 157, 156), (155, 153, 175, 174), (145, 143, 170, 169), (135, 133, 165, 164), (125, 123, 160, 159), (151, 149, 172, 173), (141, 139, 167, 168), (131, 129, 162, 163), (121, 118, 156, 158), (94, 15, 131, 163), (22, 23, 133, 132), (0, 51, 116, 117), (9, 10, 123, 122), (115, 85, 157, 174), (50, 48, 152, 154), (37, 35, 142, 144), (24, 22, 132, 134), (11, 9, 122, 124), (86, 2, 121, 158), (90, 91, 159, 160), (40, 39, 148, 150), (27, 26, 138, 140), (14, 13, 128, 130), (1, 0, 117, 120), (91, 92, 161, 159), (12, 184, 183, 11), (204, 205, 237, 236), (11, 183, 182, 9), (44, 204, 203, 42), (9, 182, 181, 7), (40, 202, 201, 39), (7, 181, 180, 5), (5, 180, 179, 3), (42, 203, 202, 40), (3, 179, 178, 1), (239, 208, 240, 271), (191, 192, 224, 223), (178, 179, 211, 210), (205, 206, 238, 237), (192, 193, 225, 224), (179, 180, 212, 211), (206, 207, 239, 238), (193, 194, 226, 225), (180, 181, 213, 212), (207, 176, 208, 239), (194, 195, 227, 226), (181, 182, 214, 213), (195, 196, 228, 227), (182, 183, 215, 214), (196, 197, 229, 228), (183, 184, 216, 215), (197, 198, 230, 229), (184, 185, 217, 216), (198, 199, 231, 230), (185, 186, 218, 217), (199, 200, 232, 231), (186, 187, 219, 218), (200, 201, 233, 232), (187, 188, 220, 219), (201, 202, 234, 233), (188, 189, 221, 220), (202, 203, 235, 234), (189, 190, 222, 221), (176, 177, 209, 208), (203, 204, 236, 235), (190, 191, 223, 222), (177, 178, 210, 209), (261, 262, 294, 293), (226, 227, 259, 258), (213, 214, 246, 245), (227, 228, 260, 259), (214, 215, 247, 246), (228, 229, 261, 260), (215, 216, 248, 247), (229, 230, 262, 261), (216, 217, 249, 248), (230, 231, 263, 262), (217, 218, 250, 249), (231, 232, 264, 263), (218, 219, 251, 250), (232, 233, 265, 264), (219, 220, 252, 251), (233, 234, 266, 265), (220, 221, 253, 252), (234, 235, 267, 266), (221, 222, 254, 253), (208, 209, 241, 240), (235, 236, 268, 267), (222, 223, 255, 254), (209, 210, 242, 241), (236, 237, 269, 268), (223, 224, 256, 255), (210, 211, 243, 242), (237, 238, 270, 269), (224, 225, 257, 256), (211, 212, 244, 243), (238, 239, 271, 270), (225, 226, 258, 257), (212, 213, 245, 244), (290, 291, 483, 482), (248, 249, 281, 280), (262, 263, 295, 294), (249, 250, 282, 281), (263, 264, 296, 295), (250, 251, 283, 282), (264, 265, 297, 296), (251, 252, 284, 283), (265, 266, 298, 297), (252, 253, 285, 284), (266, 267, 299, 298), (253, 254, 286, 285), (240, 241, 273, 272), (267, 268, 300, 299), (254, 255, 287, 286), (241, 242, 274, 273), (268, 269, 301, 300), (255, 256, 288, 287), (242, 243, 275, 274), (269, 270, 302, 301), (256, 257, 289, 288), (243, 244, 276, 275), (270, 271, 303, 302), (257, 258, 290, 289), (244, 245, 277, 276), (271, 240, 272, 303), (258, 259, 291, 290), (245, 246, 278, 277), (259, 260, 292, 291), (246, 247, 279, 278), (260, 261, 293, 292), (247, 248, 280, 279), (324, 325, 357, 356), (359, 360, 392, 391), (311, 312, 344, 343), (325, 326, 358, 357), (312, 313, 345, 344), (326, 327, 359, 358), (313, 314, 346, 345), (327, 328, 360, 359), (314, 315, 347, 346), (328, 329, 361, 360), (315, 316, 348, 347), (329, 330, 362, 361), (316, 317, 349, 348), (330, 331, 363, 362), (317, 318, 350, 349), (305, 304, 336, 337), (331, 332, 364, 363), (318, 319, 351, 350), (304, 306, 338, 336), (332, 333, 365, 364), (319, 320, 352, 351), (306, 307, 339, 338), (333, 334, 366, 365), (320, 321, 353, 352), (307, 308, 340, 339), (334, 335, 367, 366), (321, 322, 354, 353), (308, 309, 341, 340), (335, 305, 337, 367), (322, 323, 355, 354), (309, 310, 342, 341), (323, 324, 356, 355), (310, 311, 343, 342), (394, 395, 427, 426), (346, 347, 379, 378), (360, 361, 393, 392), (347, 348, 380, 379), (361, 362, 394, 393), (348, 349, 381, 380), (362, 363, 395, 394), (349, 350, 382, 381), (337, 336, 368, 369), (363, 364, 396, 395), (350, 351, 383, 382), (336, 338, 370, 368), (364, 365, 397, 396), (351, 352, 384, 383), (338, 339, 371, 370), (365, 366, 398, 397), (352, 353, 385, 384), (339, 340, 372, 371), (366, 367, 399, 398), (353, 354, 386, 385), (340, 341, 373, 372), (367, 337, 369, 399), (354, 355, 387, 386), (341, 342, 374, 373), (355, 356, 388, 387), (342, 343, 375, 374), (356, 357, 389, 388), (343, 344, 376, 375), (357, 358, 390, 389), (344, 345, 377, 376), (358, 359, 391, 390), (345, 346, 378, 377), (422, 423, 551, 550), (381, 382, 414, 413), (369, 368, 400, 401), (395, 396, 428, 427), (382, 383, 415, 414), (368, 370, 402, 400), (396, 397, 429, 428), (383, 384, 416, 415), (370, 371, 403, 402), (397, 398, 430, 429), (384, 385, 417, 416), (371, 372, 404, 403), (398, 399, 431, 430), (385, 386, 418, 417), (372, 373, 405, 404), (399, 369, 401, 431), (386, 387, 419, 418), (373, 374, 406, 405), (387, 388, 420, 419), (374, 375, 407, 406), (388, 389, 421, 420), (375, 376, 408, 407), (389, 390, 422, 421), (376, 377, 409, 408), (390, 391, 423, 422), (377, 378, 410, 409), (391, 392, 424, 423), (378, 379, 411, 410), (392, 393, 425, 424), (379, 380, 412, 411), (393, 394, 426, 425), (380, 381, 413, 412), (71, 72, 452, 451), (58, 59, 439, 438), (72, 73, 453, 452), (59, 60, 440, 439), (73, 74, 454, 453), (60, 61, 441, 440), (74, 75, 455, 454), (61, 62, 442, 441), (75, 76, 456, 455), (62, 63, 443, 442), (76, 77, 457, 456), (63, 64, 444, 443), (77, 78, 458, 457), (64, 65, 445, 444), (82, 52, 432, 462), (78, 79, 459, 458), (65, 66, 446, 445), (52, 53, 433, 432), (79, 80, 460, 459), (66, 67, 447, 446), (53, 54, 434, 433), (80, 81, 461, 460), (67, 68, 448, 447), (54, 55, 435, 434), (81, 83, 463, 461), (68, 69, 449, 448), (55, 56, 436, 435), (83, 82, 462, 463), (69, 70, 450, 449), (56, 57, 437, 436), (70, 71, 451, 450), (57, 58, 438, 437), (462, 432, 433, 434, 435, 436, 437, 438, 439, 440, 441, 442, 443, 444, 445, 446, 447, 448, 449, 450, 451, 452, 453, 454, 455, 456, 457, 458, 459, 460, 461, 463), (465, 466, 498, 497), (277, 278, 470, 469), (291, 292, 484, 483), (278, 279, 471, 470), (292, 293, 485, 484), (279, 280, 472, 471), (293, 294, 486, 485), (280, 281, 473, 472), (294, 295, 487, 486), (281, 282, 474, 473), (295, 296, 488, 487), (282, 283, 475, 474), (296, 297, 489, 488), (283, 284, 476, 475), (297, 298, 490, 489), (284, 285, 477, 476), (298, 299, 491, 490), (285, 286, 478, 477), (272, 273, 465, 464), (299, 300, 492, 491), (286, 287, 479, 478), (273, 274, 466, 465), (300, 301, 493, 492), (287, 288, 480, 479), (274, 275, 467, 466), (301, 302, 494, 493), (288, 289, 481, 480), (275, 276, 468, 467), (302, 303, 495, 494), (289, 290, 482, 481), (276, 277, 469, 468), (303, 272, 464, 495), (514, 515, 611, 610), (492, 493, 525, 524), (479, 480, 512, 511), (466, 467, 499, 498), (493, 494, 526, 525), (480, 481, 513, 512), (467, 468, 500, 499), (494, 495, 527, 526), (481, 482, 514, 513), (468, 469, 501, 500), (495, 464, 496, 527), (482, 483, 515, 514), (469, 470, 502, 501), (483, 484, 516, 515), (470, 471, 503, 502), (484, 485, 517, 516), (471, 472, 504, 503), (485, 486, 518, 517), (472, 473, 505, 504), (486, 487, 519, 518), (473, 474, 506, 505), (487, 488, 520, 519), (474, 475, 507, 506), (488, 489, 521, 520), (475, 476, 508, 507), (489, 490, 522, 521), (476, 477, 509, 508), (490, 491, 523, 522), (477, 478, 510, 509), (464, 465, 497, 496), (491, 492, 524, 523), (478, 479, 511, 510), (535, 536, 568, 567), (409, 410, 538, 537), (423, 424, 552, 551), (410, 411, 539, 538), (424, 425, 553, 552), (411, 412, 540, 539), (425, 426, 554, 553), (412, 413, 541, 540), (426, 427, 555, 554), (413, 414, 542, 541), (401, 400, 528, 529), (427, 428, 556, 555), (414, 415, 543, 542), (400, 402, 530, 528), (428, 429, 557, 556), (415, 416, 544, 543), (402, 403, 531, 530), (429, 430, 558, 557), (416, 417, 545, 544), (403, 404, 532, 531), (430, 431, 559, 558), (417, 418, 546, 545), (404, 405, 533, 532), (431, 401, 529, 559), (418, 419, 547, 546), (405, 406, 534, 533), (419, 420, 548, 547), (406, 407, 535, 534), (420, 421, 549, 548), (407, 408, 536, 535), (421, 422, 550, 549), (408, 409, 537, 536), (581, 582, 646, 645), (549, 550, 582, 581), (536, 537, 569, 568), (550, 551, 583, 582), (537, 538, 570, 569), (551, 552, 584, 583), (538, 539, 571, 570), (552, 553, 585, 584), (539, 540, 572, 571), (553, 554, 586, 585), (540, 541, 573, 572), (554, 555, 587, 586), (541, 542, 574, 573), (529, 528, 560, 561), (555, 556, 588, 587), (542, 543, 575, 574), (528, 530, 562, 560), (556, 557, 589, 588), (543, 544, 576, 575), (530, 531, 563, 562), (557, 558, 590, 589), (544, 545, 577, 576), (531, 532, 564, 563), (558, 559, 591, 590), (545, 546, 578, 577), (532, 533, 565, 564), (559, 529, 561, 591), (546, 547, 579, 578), (533, 534, 566, 565), (547, 548, 580, 579), (534, 535, 567, 566), (548, 549, 581, 580), (592, 593, 594, 595, 596, 597, 598, 599, 600, 601, 602, 603, 604, 605, 606, 607, 608, 609, 610, 611, 612, 613, 614, 615, 616, 617, 618, 619, 620, 621, 622, 623), (624, 626, 627, 628, 629, 630, 631, 632, 633, 634, 635, 636, 637, 638, 639, 640, 641, 642, 643, 644, 645, 646, 647, 648, 649, 650, 651, 652, 653, 654, 655, 625), (582, 583, 647, 646), (515, 516, 612, 611), (583, 584, 648, 647), (516, 517, 613, 612), (584, 585, 649, 648), (517, 518, 614, 613), (585, 586, 650, 649), (518, 519, 615, 614), (586, 587, 651, 650), (519, 520, 616, 615), (561, 560, 624, 625), (587, 588, 652, 651), (520, 521, 617, 616), (560, 562, 626, 624), (588, 589, 653, 652), (521, 522, 618, 617), (562, 563, 627, 626), (589, 590, 654, 653), (522, 523, 619, 618), (563, 564, 628, 627), (496, 497, 593, 592), (590, 591, 655, 654), (523, 524, 620, 619), (564, 565, 629, 628), (497, 498, 594, 593), (591, 561, 625, 655), (524, 525, 621, 620), (565, 566, 630, 629), (498, 499, 595, 594), (525, 526, 622, 621), (499, 500, 596, 595), (566, 567, 631, 630), (526, 527, 623, 622), (500, 501, 597, 596), (567, 568, 632, 631), (527, 496, 592, 623), (501, 502, 598, 597), (568, 569, 633, 632), (502, 503, 599, 598), (569, 570, 634, 633), (503, 504, 600, 599), (570, 571, 635, 634), (504, 505, 601, 600), (571, 572, 636, 635), (505, 506, 602, 601), (572, 573, 637, 636), (506, 507, 603, 602), (573, 574, 638, 637), (507, 508, 604, 603), (574, 575, 639, 638), (508, 509, 605, 604), (575, 576, 640, 639), (509, 510, 606, 605), (576, 577, 641, 640), (577, 578, 642, 641), (510, 511, 607, 606), (578, 579, 643, 642), (511, 512, 608, 607), (579, 580, 644, 643), (512, 513, 609, 608), (580, 581, 645, 644), (513, 514, 610, 609)])
me_cylinder_002.polygons.foreach_set('material_index', [0, 0, 1, 0, 0, 0, 0, 0, 0, 1, 0, 1, 1, 0, 0, 0, 0, 0, 0, 0, 1, 0, 0, 0, 1, 0, 0, 0, 0, 0, 0, 0, 0, 0, 0, 0, 1, 0, 1, 0, 1, 0, 1, 0, 0, 0, 0, 0, 0, 0, 0, 0, 1, 0, 1, 0, 0, 0, 0, 0, 0, 0, 0, 0, 0, 0, 0, 0, 0, 0, 0, 0, 0, 0, 0, 0, 0, 0, 0, 0, 0, 0, 0, 0, 0, 0, 0, 0, 0, 1, 1, 0, 1, 1, 1, 1, 1, 1, 1, 1, 0, 0, 1, 0, 1, 1, 1, 0, 0, 0, 1, 1, 1, 1, 1, 1, 1, 1, 1, 0, 0, 1, 0, 0, 0, 0, 0, 0, 0, 0, 0, 0, 0, 0, 0, 0, 1, 1, 1, 1, 1, 1, 1, 1, 1, 1, 1, 1, 1, 1, 1, 1, 0, 0, 0, 1, 0, 0, 0, 0, 1, 1, 0, 0, 0, 0, 1, 0, 1, 0, 0, 0, 0, 0, 0, 0, 0, 0, 1, 1, 1, 1, 1, 1, 1, 1, 1, 1, 1, 1, 1, 1, 1, 1, 1, 1, 1, 1, 1, 1, 1, 1, 1, 1, 1, 1, 1, 1, 1, 0, 0, 0, 0, 0, 0, 0, 0, 0, 0, 0, 0, 0, 0, 0, 0, 0, 0, 0, 0, 0, 0, 0, 0, 0, 0, 0, 0, 0, 0, 0, 0, 0, 0, 0, 0, 0, 0, 0, 0, 0, 0, 0, 0, 0, 0, 0, 0, 0, 0, 0, 0, 0, 0, 0, 0, 0, 0, 0, 0, 0, 0, 0, 0, 0, 0, 0, 0, 0, 0, 0, 0, 0, 0, 0, 0, 0, 0, 0, 0, 0, 0, 0, 0, 0, 0, 0, 0, 0, 0, 0, 0, 0, 0, 0, 0, 0, 0, 0, 0, 0, 0, 0, 0, 0, 0, 0, 0, 0, 0, 0, 0, 0, 0, 0, 0, 0, 0, 0, 0, 0, 0, 0, 0, 0, 0, 0, 0, 0, 0, 0, 0, 0, 0, 0, 0, 0, 0, 0, 0, 0, 0, 0, 0, 0, 0, 0, 0, 0, 0, 0, 0, 0, 0, 0, 0, 0, 0, 0, 0, 0, 0, 0, 0, 0, 0, 0, 0, 0, 0, 0, 0, 0, 0, 0, 0, 0, 0, 0, 0, 0, 0, 0, 0, 0, 0, 0, 0, 0, 0, 0, 0, 0, 0, 0, 0, 0, 0, 0, 0, 0, 0, 0, 0, 0, 0, 0, 0, 0, 0, 0, 0, 0, 0, 0, 0, 0, 0, 0, 0, 0, 0, 0, 0, 0, 0, 0, 0, 0, 0, 0, 0, 0, 0, 0, 0, 0, 0, 0, 0, 0, 0, 0, 0, 0, 0, 0, 0, 0, 0, 0, 0, 0, 0, 0, 0, 0, 0, 0, 0, 0, 0, 0, 0, 0, 0, 0, 0, 0, 0, 0, 0, 0, 0, 0, 0, 0, 0, 0, 0, 0, 0, 0, 0, 0, 0, 0, 0, 0, 0, 0, 0, 0, 0, 0, 0, 0, 0, 0, 0, 0, 0, 0, 0, 0, 0, 0, 0, 0, 0, 0, 0, 0, 0, 0, 0, 0, 0, 0, 0, 0, 0, 0, 0, 0, 0, 0, 0, 0, 0, 0, 0, 0, 0, 0, 0, 0, 0, 0, 0, 0, 0, 0, 0, 0, 0, 0, 0, 0, 0, 0, 0, 0, 0, 0, 0, 0, 0, 0, 0, 0, 0, 0, 0, 0, 0, 0, 0, 0, 0, 0, 0, 0, 0, 0, 0, 0, 0, 0, 0, 0, 0, 0, 0, 0, 0])
_uv = me_cylinder_002.uv_layers.new(name='UVMap')
_uv.uv.foreach_set('vector', [0.8314, 0.4167, 0.8616, 0.4293, 0.8528, 0.458, 0.8208, 0.4517, 0.7989, 0.9829, 0.7877, 0.8906, 0.8047, 0.8883, 0.8158, 0.9806, 0.4907, 0.839, 0.479, 0.8006, 0.4968, 0.8006, 0.5084, 0.839, 0.827, 0.9829, 0.8158, 0.8906, 0.8328, 0.8883, 0.844, 0.9806, 0.03048, 0.8943, 0.03048, 0.9873, 0.0, 0.9882, 0.0, 0.8952, 0.8208, 0.4517, 0.8528, 0.458, 0.8499, 0.488, 0.8172, 0.488, 0.706, 0.6411, 0.7989, 0.642, 0.7992, 0.6751, 0.7063, 0.6742, 0.706, 0.6056, 0.7989, 0.6065, 0.7989, 0.642, 0.706, 0.6411, 0.7063, 0.5692, 0.7992, 0.57, 0.7989, 0.6065, 0.706, 0.6056, 0.9241, 0.8726, 0.9357, 0.8342, 0.9535, 0.8342, 0.9419, 0.8726, 0.8499, 0.488, 0.8528, 0.5179, 0.8208, 0.5243, 0.8172, 0.488, 0.4946, 0.879, 0.4907, 0.839, 0.5084, 0.839, 0.5124, 0.879, 0.7627, 0.9603, 0.7487, 0.9298, 0.7656, 0.9323, 0.7796, 0.9628, 0.8091, 0.7508, 0.8055, 0.7871, 0.7877, 0.7871, 0.7913, 0.7508, 0.6185, 0.3018, 0.5257, 0.3012, 0.5264, 0.2654, 0.6191, 0.266, 0.6183, 0.3383, 0.5255, 0.3377, 0.5257, 0.3012, 0.6185, 0.3018, 0.6185, 0.3741, 0.5257, 0.3735, 0.5255, 0.3377, 0.6183, 0.3383, 0.8399, 0.6754, 0.8079, 0.669, 0.8108, 0.6391, 0.8435, 0.6391, 0.6191, 0.4078, 0.5264, 0.4072, 0.5257, 0.3735, 0.6185, 0.3741, 0.8435, 0.6391, 0.8108, 0.6391, 0.8079, 0.6092, 0.8399, 0.6028, 0.4907, 0.9189, 0.4946, 0.879, 0.5124, 0.879, 0.5084, 0.9189, 0.8399, 0.6028, 0.8079, 0.6092, 0.7992, 0.5804, 0.8294, 0.5678, 0.4085, 0.2957, 0.4049, 0.332, 0.3872, 0.332, 0.3908, 0.2957, 0.8208, 0.5243, 0.8528, 0.5179, 0.8616, 0.5467, 0.8314, 0.5592, 0.4035, 0.8737, 0.417, 0.8438, 0.4345, 0.841, 0.4209, 0.871, 0.864, 0.7159, 0.8942, 0.7284, 0.8855, 0.7572, 0.8534, 0.7508, 0.8399, 0.6754, 0.8435, 0.6391, 0.8613, 0.6391, 0.8577, 0.6754, 0.8534, 0.7508, 0.8855, 0.7572, 0.8825, 0.7871, 0.8498, 0.7871, 0.713, 0.7445, 0.7146, 0.8376, 0.679, 0.8378, 0.6774, 0.7448, 0.8498, 0.7871, 0.8825, 0.7871, 0.8855, 0.817, 0.8534, 0.8234, 0.7463, 0.7445, 0.7479, 0.8376, 0.7146, 0.8376, 0.713, 0.7445, 0.8942, 0.8458, 0.864, 0.8584, 0.8534, 0.8234, 0.8855, 0.817, 0.7761, 0.7448, 0.7776, 0.8378, 0.7479, 0.8376, 0.7463, 0.7445, 0.4493, 0.2733, 0.4406, 0.302, 0.4085, 0.2957, 0.4191, 0.2607, 0.6404, 0.7523, 0.6511, 0.6599, 0.6774, 0.6619, 0.6667, 0.7544, 0.8757, 0.4167, 0.9059, 0.4293, 0.8972, 0.458, 0.8651, 0.4517, 0.9357, 0.7543, 0.9241, 0.7159, 0.9419, 0.7159, 0.9535, 0.7543, 0.4406, 0.302, 0.4376, 0.332, 0.4049, 0.332, 0.4085, 0.2957, 0.479, 0.9573, 0.4907, 0.9189, 0.5084, 0.9189, 0.4968, 0.9573, 0.4376, 0.332, 0.4406, 0.3619, 0.4085, 0.3683, 0.4049, 0.332, 0.9397, 0.7942, 0.9357, 0.7543, 0.9535, 0.7543, 0.9574, 0.7942, 0.4406, 0.3619, 0.4493, 0.3907, 0.4191, 0.4032, 0.4085, 0.3683, 0.9415, 0.1968, 0.9556, 0.1664, 0.9715, 0.1642, 0.9573, 0.1945, 0.5234, 0.6706, 0.5147, 0.6994, 0.4826, 0.693, 0.4932, 0.6581, 0.03555, 0.8012, 0.03673, 0.8942, 0.001181, 0.8943, 0.0, 0.8013, 0.5147, 0.6994, 0.5117, 0.7293, 0.479, 0.7293, 0.4826, 0.693, 0.06885, 0.8013, 0.07004, 0.8943, 0.03673, 0.8942, 0.03555, 0.8012, 0.479, 0.7293, 0.5117, 0.7293, 0.5147, 0.7593, 0.4826, 0.7657, 0.8721, 0.3088, 0.8721, 0.4018, 0.842, 0.4009, 0.842, 0.3079, 0.4826, 0.7657, 0.5147, 0.7593, 0.5234, 0.7881, 0.4932, 0.8006, 0.9057, 0.3094, 0.9057, 0.4024, 0.8721, 0.4018, 0.8721, 0.3088, 0.8196, 0.7159, 0.8498, 0.7284, 0.8411, 0.7572, 0.8091, 0.7508, 0.9247, 0.03842, 0.913, 0.0, 0.9308, 0.0, 0.9424, 0.03842, 0.8091, 0.7508, 0.8411, 0.7572, 0.8382, 0.7871, 0.8055, 0.7871, 0.4471, 0.9627, 0.4345, 0.9332, 0.452, 0.9356, 0.4646, 0.9651, 0.8651, 0.4517, 0.8972, 0.458, 0.8943, 0.488, 0.8616, 0.488, 0.02194, 0.1016, 0.04304, 0.07002, 0.08048, 0.1008, 0.06466, 0.1245, 0.2841, 0.3643, 0.249, 0.3788, 0.235, 0.3324, 0.2613, 0.3215, 0.04304, 0.07002, 0.0699, 0.04312, 0.1006, 0.08062, 0.08048, 0.1008, 0.249, 0.3788, 0.2118, 0.3863, 0.207, 0.338, 0.235, 0.3324, 0.0699, 0.04312, 0.1015, 0.02198, 0.1243, 0.06477, 0.1006, 0.08062, 0.2118, 0.3863, 0.1738, 0.3863, 0.1786, 0.338, 0.207, 0.338, 0.1015, 0.02198, 0.1366, 0.007422, 0.1506, 0.05385, 0.1243, 0.06477, 0.1738, 0.3863, 0.1366, 0.3788, 0.1506, 0.3324, 0.1786, 0.338, 0.3157, 0.04312, 0.3426, 0.07002, 0.3051, 0.1008, 0.285, 0.08062, 0.1366, 0.007422, 0.1738, 0.0, 0.1786, 0.04828, 0.1506, 0.05385, 0.1366, 0.3788, 0.1015, 0.3643, 0.1243, 0.3215, 0.1506, 0.3324, 0.3426, 0.07002, 0.3637, 0.1016, 0.321, 0.1245, 0.3051, 0.1008, 0.1738, 0.0, 0.2118, 2.22e-08, 0.207, 0.04828, 0.1786, 0.04828, 0.1015, 0.3643, 0.0699, 0.3431, 0.1006, 0.3056, 0.1243, 0.3215, 0.3637, 0.1016, 0.3782, 0.1368, 0.3319, 0.1509, 0.321, 0.1245, 0.2118, 2.22e-08, 0.249, 0.007422, 0.235, 0.05385, 0.207, 0.04828, 0.0699, 0.3431, 0.04304, 0.3162, 0.08048, 0.2855, 0.1006, 0.3056, 0.3782, 0.1368, 0.3856, 0.1741, 0.3374, 0.1789, 0.3319, 0.1509, 0.249, 0.007422, 0.2841, 0.02198, 0.2613, 0.06477, 0.235, 0.05385, 0.04304, 0.3162, 0.02194, 0.2846, 0.06466, 0.2617, 0.08048, 0.2855, 0.3856, 0.1741, 0.3856, 0.2121, 0.3374, 0.2074, 0.3374, 0.1789, 0.2841, 0.02198, 0.3157, 0.04312, 0.285, 0.08062, 0.2613, 0.06477, 0.02194, 0.2846, 0.007409, 0.2495, 0.05376, 0.2354, 0.06466, 0.2617, 0.3856, 0.2121, 0.3782, 0.2495, 0.3319, 0.2354, 0.3374, 0.2074, 0.007409, 0.2495, 0.0, 0.2121, 0.0482, 0.2074, 0.05376, 0.2354, 0.3782, 0.2495, 0.3637, 0.2846, 0.321, 0.2617, 0.3319, 0.2354, 0.0, 0.2121, 2.216e-08, 0.1741, 0.0482, 0.1789, 0.0482, 0.2074, 0.3637, 0.2846, 0.3426, 0.3162, 0.3051, 0.2855, 0.321, 0.2617, 2.216e-08, 0.1741, 0.007409, 0.1368, 0.05376, 0.1509, 0.0482, 0.1789, 0.3426, 0.3162, 0.3157, 0.3431, 0.285, 0.3056, 0.3051, 0.2855, 0.007409, 0.1368, 0.02194, 0.1016, 0.06466, 0.1245, 0.05376, 0.1509, 0.3157, 0.3431, 0.2841, 0.3643, 0.2613, 0.3215, 0.285, 0.3056, 0.9634, 0.6465, 0.9728, 0.5539, 0.9887, 0.556, 0.9793, 0.6485, 0.7877, 0.8906, 0.7989, 0.8607, 0.8158, 0.8584, 0.8047, 0.8883, 0.03555, 0.8012, 0.0, 0.8013, 0.001925, 0.7727, 0.04103, 0.7725, 0.7177, 0.9298, 0.7317, 0.8378, 0.7487, 0.8403, 0.7347, 0.9323, 0.713, 0.7445, 0.6774, 0.7448, 0.6792, 0.7162, 0.7183, 0.7159, 0.6185, 0.3018, 0.6191, 0.266, 0.6459, 0.2607, 0.6452, 0.3001, 0.7063, 0.6742, 0.7069, 0.7037, 0.6783, 0.7159, 0.6777, 0.6834, 0.9057, 0.3094, 0.8721, 0.3088, 0.8632, 0.2816, 0.9001, 0.2823, 0.6404, 0.7523, 0.6667, 0.7544, 0.6774, 0.7842, 0.6484, 0.7819, 0.6191, 0.4078, 0.6185, 0.3741, 0.6452, 0.3796, 0.6459, 0.4167, 0.7063, 0.5692, 0.706, 0.6056, 0.6774, 0.608, 0.6777, 0.5678, 0.9286, 0.07838, 0.9247, 0.03842, 0.9424, 0.03842, 0.9464, 0.07838, 0.7487, 0.9298, 0.7627, 0.8378, 0.7796, 0.8403, 0.7656, 0.9323, 0.8172, 0.488, 0.8208, 0.5243, 0.803, 0.5243, 0.7995, 0.488, 0.06885, 0.8013, 0.03555, 0.8012, 0.04103, 0.7725, 0.07767, 0.7727, 0.4345, 0.9332, 0.4471, 0.841, 0.4646, 0.8435, 0.452, 0.9356, 0.7463, 0.7445, 0.713, 0.7445, 0.7183, 0.7159, 0.755, 0.7159, 0.6183, 0.3383, 0.6185, 0.3018, 0.6452, 0.3001, 0.6449, 0.3402, 0.706, 0.6411, 0.7063, 0.6742, 0.6777, 0.6834, 0.6774, 0.647, 0.8055, 0.7871, 0.8091, 0.8234, 0.7913, 0.8234, 0.7877, 0.7871, 0.4049, 0.332, 0.4085, 0.3683, 0.3908, 0.3683, 0.3872, 0.332, 0.8435, 0.6391, 0.8399, 0.6028, 0.8577, 0.6028, 0.8613, 0.6391, 0.9247, 0.1183, 0.9286, 0.07838, 0.9464, 0.07838, 0.9424, 0.1183, 0.9014, 0.1183, 0.913, 0.1568, 0.8953, 0.1568, 0.8836, 0.1183, 0.8158, 0.8906, 0.827, 0.8607, 0.844, 0.8584, 0.8328, 0.8883, 0.913, 0.1568, 0.9247, 0.1183, 0.9424, 0.1183, 0.9308, 0.1568, 0.8975, 0.07838, 0.9014, 0.1183, 0.8836, 0.1183, 0.8797, 0.07838, 0.09864, 0.8017, 0.06885, 0.8013, 0.07767, 0.7727, 0.1104, 0.7731, 0.7761, 0.7448, 0.7463, 0.7445, 0.755, 0.7159, 0.7877, 0.7162, 0.6185, 0.3741, 0.6183, 0.3383, 0.6449, 0.3402, 0.6452, 0.3796, 0.706, 0.6056, 0.706, 0.6411, 0.6774, 0.647, 0.6774, 0.608, 0.7389, 0.2777, 0.6461, 0.2773, 0.6459, 0.2415, 0.7387, 0.2418, 0.7394, 0.3116, 0.6465, 0.3112, 0.6461, 0.2773, 0.7389, 0.2777, 0.706, 0.4918, 0.7062, 0.5258, 0.6776, 0.5339, 0.6774, 0.4964, 0.5615, 0.6916, 0.5628, 0.7846, 0.5268, 0.7849, 0.5255, 0.6919, 0.5957, 0.6916, 0.597, 0.7846, 0.5628, 0.7846, 0.5615, 0.6916, 0.6268, 0.6919, 0.6281, 0.7849, 0.597, 0.7846, 0.5957, 0.6916, 0.6774, 0.9305, 0.6842, 0.8378, 0.7177, 0.8412, 0.7109, 0.9338, 0.4322, 0.6161, 0.5251, 0.6171, 0.5255, 0.6479, 0.4326, 0.6469, 0.4321, 0.582, 0.5249, 0.583, 0.5251, 0.6171, 0.4322, 0.6161, 0.4322, 0.546, 0.5251, 0.547, 0.5249, 0.583, 0.4321, 0.582, 0.4326, 0.5096, 0.5255, 0.5105, 0.5251, 0.547, 0.4322, 0.546, 0.7062, 0.5258, 0.799, 0.5268, 0.7995, 0.5577, 0.7066, 0.5567, 0.706, 0.4918, 0.7989, 0.4928, 0.799, 0.5268, 0.7062, 0.5258, 0.7062, 0.4558, 0.799, 0.4568, 0.7989, 0.4928, 0.706, 0.4918, 0.7066, 0.4193, 0.7995, 0.4203, 0.799, 0.4568, 0.7062, 0.4558, 0.7389, 0.2054, 0.6461, 0.205, 0.6465, 0.1692, 0.7394, 0.1696, 0.7387, 0.2418, 0.6459, 0.2415, 0.6461, 0.205, 0.7389, 0.2054, 0.4321, 0.582, 0.4322, 0.6161, 0.4036, 0.6241, 0.4035, 0.5867, 0.5957, 0.6916, 0.5615, 0.6916, 0.5658, 0.6629, 0.6034, 0.6629, 0.7387, 0.2418, 0.7389, 0.2054, 0.7659, 0.2035, 0.7658, 0.2436, 0.7062, 0.4558, 0.706, 0.4918, 0.6774, 0.4964, 0.6776, 0.4569, 0.4322, 0.546, 0.4321, 0.582, 0.4035, 0.5867, 0.4036, 0.5471, 0.6268, 0.6919, 0.5957, 0.6916, 0.6034, 0.6629, 0.6376, 0.6633, 0.7389, 0.2777, 0.7387, 0.2418, 0.7658, 0.2436, 0.7659, 0.2831, 0.7389, 0.2054, 0.7394, 0.1696, 0.7665, 0.1642, 0.7659, 0.2035, 0.7062, 0.5258, 0.7066, 0.5567, 0.678, 0.5678, 0.6776, 0.5339, 0.4322, 0.6161, 0.4326, 0.6469, 0.4041, 0.6581, 0.4036, 0.6241, 0.5615, 0.6916, 0.5255, 0.6919, 0.5262, 0.6633, 0.5658, 0.6629, 0.7066, 0.4193, 0.7062, 0.4558, 0.6776, 0.4569, 0.678, 0.4167, 0.4326, 0.5096, 0.4322, 0.546, 0.4036, 0.5471, 0.4041, 0.507, 0.6774, 0.9305, 0.7109, 0.9338, 0.7177, 0.9613, 0.6809, 0.9576, 0.7394, 0.3116, 0.7389, 0.2777, 0.7659, 0.2831, 0.7665, 0.3203, 0.7317, 0.9603, 0.7177, 0.9298, 0.7347, 0.9323, 0.7487, 0.9628, 0.9556, 0.2887, 0.9415, 0.1968, 0.9573, 0.1945, 0.9715, 0.2865, 0.8208, 0.4517, 0.8172, 0.488, 0.7995, 0.488, 0.803, 0.4517, 0.417, 0.9657, 0.4035, 0.8737, 0.4209, 0.871, 0.4345, 0.963, 0.9357, 0.8342, 0.9397, 0.7942, 0.9574, 0.7942, 0.9535, 0.8342, 0.8208, 0.5243, 0.8314, 0.5592, 0.8136, 0.5592, 0.803, 0.5243, 0.8399, 0.6028, 0.8294, 0.5678, 0.8471, 0.5678, 0.8577, 0.6028, 0.4085, 0.3683, 0.4191, 0.4032, 0.4013, 0.4032, 0.3908, 0.3683, 0.8091, 0.8234, 0.8196, 0.8584, 0.8019, 0.8584, 0.7913, 0.8234, 0.9728, 0.6761, 0.9634, 0.6465, 0.9793, 0.6485, 0.9887, 0.6781, 0.913, 0.0, 0.9014, 0.03842, 0.8836, 0.03842, 0.8953, 5.549e-09, 0.8294, 0.7103, 0.8399, 0.6754, 0.8577, 0.6754, 0.8471, 0.7103, 0.4191, 0.2607, 0.4085, 0.2957, 0.3908, 0.2957, 0.4013, 0.2607, 0.8196, 0.7159, 0.8091, 0.7508, 0.7913, 0.7508, 0.8019, 0.7159, 0.8314, 0.4167, 0.8208, 0.4517, 0.803, 0.4517, 0.8136, 0.4167, 0.9014, 0.03842, 0.8975, 0.07838, 0.8797, 0.07838, 0.8836, 0.03842, 0.8055, 0.7871, 0.8382, 0.7871, 0.8411, 0.817, 0.8091, 0.8234, 0.9994, 0.3459, 0.9992, 0.3708, 0.9714, 0.3714, 0.9715, 0.3466, 0.8091, 0.8234, 0.8411, 0.817, 0.8498, 0.8458, 0.8196, 0.8584, 0.8616, 0.488, 0.8943, 0.488, 0.8972, 0.5179, 0.8651, 0.5243, 0.8754, 0.5678, 0.9056, 0.5804, 0.8969, 0.6092, 0.8649, 0.6028, 0.8294, 0.7103, 0.7992, 0.6978, 0.8079, 0.669, 0.8399, 0.6754, 0.8649, 0.6028, 0.8969, 0.6092, 0.894, 0.6391, 0.8613, 0.6391, 0.8613, 0.6391, 0.894, 0.6391, 0.8969, 0.669, 0.8649, 0.6754, 0.8651, 0.5243, 0.8972, 0.5179, 0.9059, 0.5467, 0.8757, 0.5592, 0.8649, 0.6754, 0.8969, 0.669, 0.9056, 0.6978, 0.8754, 0.7103, 0.845, 0.2528, 0.842, 0.2229, 0.9051, 0.2229, 0.9068, 0.2405, 0.906, 0.6891, 0.9059, 0.661, 0.9338, 0.6613, 0.9339, 0.6894, 0.6988, 0.4114, 0.6736, 0.4121, 0.6736, 0.3842, 0.6988, 0.3835, 0.9992, 0.3708, 0.9994, 0.3985, 0.9715, 0.3991, 0.9714, 0.3714, 0.9059, 0.661, 0.906, 0.6314, 0.9339, 0.6317, 0.9338, 0.6613, 0.08607, 0.8946, 0.0863, 0.9219, 0.05844, 0.9216, 0.05821, 0.8943, 0.9858, 0.833, 0.9854, 0.8625, 0.9575, 0.8623, 0.9579, 0.8329, 0.906, 0.6314, 0.9064, 0.6013, 0.9342, 0.6016, 0.9339, 0.6317, 0.0863, 0.9219, 0.0863, 0.9511, 0.05844, 0.9509, 0.05844, 0.9216, 0.9854, 0.8625, 0.9853, 0.8925, 0.9574, 0.8924, 0.9575, 0.8623, 0.5538, 0.9843, 0.5536, 0.9549, 0.5815, 0.9544, 0.5817, 0.9838, 0.0863, 0.9511, 0.08607, 0.9812, 0.05821, 0.9809, 0.05844, 0.9509, 0.5536, 0.9549, 0.5536, 0.9274, 0.5815, 0.927, 0.5815, 0.9544, 0.5257, 0.9864, 0.5255, 0.9567, 0.5534, 0.9563, 0.5536, 0.986, 0.5536, 0.9274, 0.5538, 0.9028, 0.5817, 0.9024, 0.5815, 0.927, 0.5255, 0.9567, 0.5255, 0.9284, 0.5534, 0.9281, 0.5534, 0.9563, 0.6988, 0.3843, 0.7205, 0.3835, 0.7205, 0.4114, 0.6988, 0.4122, 0.5255, 0.9284, 0.5257, 0.9028, 0.5536, 0.9024, 0.5534, 0.9281, 0.9246, 0.9858, 0.9242, 0.9604, 0.9521, 0.9607, 0.9524, 0.9861, 0.6459, 0.3835, 0.6736, 0.3842, 0.6736, 0.412, 0.6459, 0.4113, 0.9242, 0.9604, 0.9241, 0.9323, 0.952, 0.9326, 0.9521, 0.9607, 0.986, 0.716, 0.9854, 0.7455, 0.9576, 0.7454, 0.9581, 0.7159, 0.9241, 0.9323, 0.9242, 0.9027, 0.9521, 0.903, 0.952, 0.9326, 0.9854, 0.7455, 0.9852, 0.7756, 0.9574, 0.7754, 0.9576, 0.7454, 0.9242, 0.9027, 0.9246, 0.8726, 0.9524, 0.8729, 0.9521, 0.903, 0.9852, 0.7756, 0.9854, 0.8051, 0.9576, 0.8049, 0.9574, 0.7754, 0.9715, 0.3459, 0.9714, 0.3166, 0.9992, 0.3162, 0.9993, 0.3455, 0.9854, 0.8051, 0.986, 0.8329, 0.9581, 0.8327, 0.9576, 0.8049, 0.9853, 0.8925, 0.9854, 0.9221, 0.9575, 0.922, 0.9574, 0.8924, 0.9714, 0.3166, 0.9715, 0.2891, 0.9993, 0.2887, 0.9992, 0.3162, 0.9064, 0.7146, 0.906, 0.6891, 0.9339, 0.6894, 0.9342, 0.7148, 0.9854, 0.9221, 0.9858, 0.95, 0.9579, 0.9499, 0.9575, 0.922, 0.3872, 0.73, 0.3996, 0.7331, 0.3996, 0.7627, 0.389, 0.76, 0.192, 0.89, 0.1833, 0.8612, 0.2452, 0.8488, 0.2503, 0.8658, 0.3232, 0.8013, 0.3319, 0.7725, 0.3902, 0.7967, 0.385, 0.8136, 0.1833, 0.8612, 0.1804, 0.8312, 0.2434, 0.8312, 0.2452, 0.8488, 0.262, 0.89, 0.2532, 0.8612, 0.3151, 0.8488, 0.3202, 0.8658, 0.1804, 0.8312, 0.1833, 0.8013, 0.2452, 0.8136, 0.2434, 0.8312, 0.2532, 0.8612, 0.2503, 0.8312, 0.3134, 0.8312, 0.3151, 0.8488, 0.1833, 0.8013, 0.192, 0.7725, 0.2503, 0.7967, 0.2452, 0.8136, 0.2503, 0.8312, 0.2532, 0.8013, 0.3151, 0.8136, 0.3134, 0.8312, 0.6071, 0.9024, 0.5984, 0.8736, 0.6602, 0.8613, 0.6654, 0.8782, 0.2532, 0.8013, 0.262, 0.7725, 0.3202, 0.7967, 0.3151, 0.8136, 0.5984, 0.8736, 0.5954, 0.8436, 0.6585, 0.8436, 0.6602, 0.8613, 0.8214, 0.1174, 0.8127, 0.08866, 0.8746, 0.07633, 0.8797, 0.09326, 0.5954, 0.8436, 0.5984, 0.8137, 0.6602, 0.826, 0.6585, 0.8436, 0.8127, 0.08866, 0.8098, 0.05872, 0.8729, 0.05872, 0.8746, 0.07633, 0.5984, 0.8137, 0.6071, 0.7849, 0.6654, 0.8091, 0.6602, 0.826, 0.8098, 0.05872, 0.8127, 0.02879, 0.8746, 0.04111, 0.8729, 0.05872, 0.5372, 0.9024, 0.5284, 0.8736, 0.5903, 0.8613, 0.5954, 0.8782, 0.8127, 0.02879, 0.8214, 0.0, 0.8797, 0.02418, 0.8746, 0.04111, 0.842, 0.2229, 0.845, 0.1929, 0.9068, 0.2053, 0.9051, 0.2229, 0.5284, 0.8736, 0.5255, 0.8436, 0.5886, 0.8436, 0.5903, 0.8613, 0.1221, 0.89, 0.1134, 0.8612, 0.1752, 0.8488, 0.1804, 0.8658, 0.845, 0.1929, 0.8537, 0.1642, 0.912, 0.1883, 0.9068, 0.2053, 0.5255, 0.8436, 0.5284, 0.8137, 0.5903, 0.826, 0.5886, 0.8436, 0.1134, 0.8612, 0.1104, 0.8312, 0.1735, 0.8312, 0.1752, 0.8488, 0.3319, 0.89, 0.3232, 0.8612, 0.385, 0.8488, 0.3902, 0.8658, 0.5284, 0.8137, 0.5372, 0.7849, 0.5954, 0.8091, 0.5903, 0.826, 0.1104, 0.8312, 0.1134, 0.8013, 0.1752, 0.8136, 0.1735, 0.8312, 0.3232, 0.8612, 0.3202, 0.8312, 0.3833, 0.8312, 0.385, 0.8488, 0.8537, 0.2816, 0.845, 0.2528, 0.9068, 0.2405, 0.912, 0.2574, 0.1134, 0.8013, 0.1221, 0.7725, 0.1804, 0.7967, 0.1752, 0.8136, 0.3202, 0.8312, 0.3232, 0.8013, 0.385, 0.8136, 0.3833, 0.8312, 0.7001, 0.3428, 0.7117, 0.3332, 0.7436, 0.3811, 0.7407, 0.3835, 0.9859, 0.9845, 0.9858, 0.9996, 0.9574, 0.9918, 0.9575, 0.979, 0.582, 0.969, 0.5818, 0.954, 0.6102, 0.9482, 0.6103, 0.9609, 0.7366, 0.3835, 0.7527, 0.3862, 0.7527, 0.4136, 0.739, 0.4112, 0.5818, 0.954, 0.5817, 0.9375, 0.6101, 0.9342, 0.6102, 0.9482, 0.6653, 0.9024, 0.665, 0.9197, 0.638, 0.9209, 0.6383, 0.9061, 0.5817, 0.9375, 0.5818, 0.9201, 0.6102, 0.9194, 0.6101, 0.9342, 0.665, 0.9197, 0.6649, 0.9374, 0.6379, 0.9359, 0.638, 0.9209, 0.5818, 0.9201, 0.582, 0.9024, 0.6103, 0.9043, 0.6102, 0.9194, 0.6649, 0.9374, 0.665, 0.9548, 0.638, 0.9507, 0.6379, 0.9359, 0.9716, 0.2611, 0.9715, 0.2439, 0.9999, 0.2476, 1.0, 0.2623, 0.665, 0.9548, 0.6653, 0.9711, 0.6383, 0.9646, 0.638, 0.9507, 0.6376, 0.9374, 0.6377, 0.9548, 0.6104, 0.9508, 0.6103, 0.9361, 0.9715, 0.2439, 0.9715, 0.2277, 0.9999, 0.2339, 0.9999, 0.2476, 0.9062, 0.4167, 0.906, 0.4018, 0.9344, 0.396, 0.9345, 0.4087, 0.6377, 0.9548, 0.6379, 0.9712, 0.6106, 0.9648, 0.6104, 0.9508, 0.9715, 0.2277, 0.9716, 0.2132, 1.0, 0.2216, 0.9999, 0.2339, 0.906, 0.4018, 0.9059, 0.3853, 0.9343, 0.382, 0.9344, 0.396, 0.8945, 0.9864, 0.8943, 0.9721, 0.9227, 0.9656, 0.9228, 0.9777, 0.7205, 0.3835, 0.7366, 0.3862, 0.7366, 0.4138, 0.7229, 0.4115, 0.9059, 0.3853, 0.906, 0.3678, 0.9344, 0.3671, 0.9343, 0.382, 0.8943, 0.9721, 0.8942, 0.956, 0.9226, 0.9519, 0.9227, 0.9656, 0.6379, 0.9024, 0.6377, 0.9197, 0.6104, 0.921, 0.6106, 0.9063, 0.906, 0.3678, 0.9062, 0.3501, 0.9345, 0.3521, 0.9344, 0.3671, 0.8942, 0.956, 0.8943, 0.9388, 0.9227, 0.9373, 0.9226, 0.9519, 0.6377, 0.9197, 0.6376, 0.9374, 0.6103, 0.9361, 0.6104, 0.921, 0.9716, 0.2121, 0.9715, 0.1948, 0.9999, 0.1986, 1.0, 0.2132, 0.8943, 0.9388, 0.8945, 0.9211, 0.9228, 0.9223, 0.9227, 0.9373, 0.9715, 0.1948, 0.9715, 0.1786, 0.9999, 0.1848, 0.9999, 0.1986, 0.9858, 0.9504, 0.9859, 0.9678, 0.9575, 0.9649, 0.9574, 0.95, 0.9715, 0.1786, 0.9716, 0.1642, 1.0, 0.1725, 0.9999, 0.1848, 0.9859, 0.9678, 0.9859, 0.9845, 0.9575, 0.979, 0.9575, 0.9649, 0.4035, 0.7686, 0.4035, 0.7305, 0.4777, 0.7305, 0.4777, 0.7686, 0.3426, 0.7025, 0.3157, 0.7294, 0.2543, 0.6544, 0.2677, 0.6409, 0.6757, 0.5271, 0.6757, 0.5646, 0.6015, 0.5641, 0.6015, 0.5266, 0.4035, 0.7305, 0.4039, 0.6932, 0.4781, 0.6932, 0.4777, 0.7305, 0.6757, 0.5646, 0.676, 0.6001, 0.6017, 0.5996, 0.6015, 0.5641, 0.4039, 0.6932, 0.4048, 0.6581, 0.479, 0.6581, 0.4781, 0.6932, 0.676, 0.6001, 0.6766, 0.6323, 0.6023, 0.6318, 0.6017, 0.5996, 0.842, 0.1642, 0.8413, 0.1966, 0.767, 0.1968, 0.7677, 0.1643, 0.6766, 0.6323, 0.6774, 0.6599, 0.6031, 0.6594, 0.6023, 0.6318, 0.8413, 0.1966, 0.8409, 0.2324, 0.7666, 0.2325, 0.767, 0.1968, 0.6015, 0.4167, 0.6006, 0.4478, 0.5263, 0.4479, 0.5272, 0.4168, 0.8409, 0.2324, 0.8408, 0.2699, 0.7665, 0.2701, 0.7666, 0.2325, 0.6006, 0.4478, 0.6001, 0.4826, 0.5258, 0.4827, 0.5263, 0.4479, 0.8408, 0.2699, 0.8409, 0.308, 0.7666, 0.3081, 0.7665, 0.2701, 0.6001, 0.4826, 0.5998, 0.5197, 0.5255, 0.5198, 0.5258, 0.4827, 0.4493, 0.4025, 0.4493, 0.3644, 0.5236, 0.3644, 0.5236, 0.4025, 0.8409, 0.308, 0.8413, 0.3449, 0.767, 0.3451, 0.7666, 0.3081, 0.5998, 0.5197, 0.5998, 0.5577, 0.5255, 0.5578, 0.5255, 0.5198, 0.4493, 0.3644, 0.4496, 0.3272, 0.5239, 0.3272, 0.5236, 0.3644, 0.8413, 0.3449, 0.842, 0.3794, 0.7677, 0.3796, 0.767, 0.3451, 0.5998, 0.5577, 0.6001, 0.5952, 0.5258, 0.5953, 0.5255, 0.5578, 0.4496, 0.3272, 0.4503, 0.2922, 0.5246, 0.2922, 0.5239, 0.3272, 0.4512, 0.507, 0.4503, 0.4751, 0.5246, 0.4751, 0.5255, 0.5069, 0.6001, 0.5952, 0.6006, 0.6307, 0.5263, 0.6308, 0.5258, 0.5953, 0.4503, 0.2922, 0.4512, 0.2608, 0.5255, 0.2607, 0.5246, 0.2922, 0.4503, 0.4751, 0.4496, 0.4399, 0.5239, 0.4398, 0.5246, 0.4751, 0.6006, 0.6307, 0.6015, 0.6629, 0.5272, 0.6629, 0.5263, 0.6308, 0.6774, 0.4172, 0.6766, 0.452, 0.6023, 0.4515, 0.6031, 0.4167, 0.4496, 0.4399, 0.4493, 0.4025, 0.5236, 0.4025, 0.5239, 0.4398, 0.4048, 0.841, 0.4039, 0.8059, 0.4781, 0.8059, 0.479, 0.841, 0.6766, 0.452, 0.676, 0.4891, 0.6017, 0.4886, 0.6023, 0.4515, 0.4039, 0.8059, 0.4035, 0.7686, 0.4777, 0.7686, 0.4781, 0.8059, 0.676, 0.4891, 0.6757, 0.5271, 0.6015, 0.5266, 0.6017, 0.4886, 0.05779, 0.931, 0.05779, 0.95, 0.03048, 0.9479, 0.03048, 0.9318, 0.1366, 0.3937, 0.1738, 0.3863, 0.1833, 0.4828, 0.1647, 0.4865, 0.3157, 0.7294, 0.2841, 0.7505, 0.2385, 0.665, 0.2543, 0.6544, 0.1738, 0.3863, 0.2118, 0.3863, 0.2023, 0.4828, 0.1833, 0.4828, 0.2841, 0.7505, 0.249, 0.7651, 0.2209, 0.6722, 0.2385, 0.665, 0.2118, 0.3863, 0.249, 0.3937, 0.2209, 0.4865, 0.2023, 0.4828, 0.249, 0.7651, 0.2118, 0.7725, 0.2023, 0.6759, 0.2209, 0.6722, 0.249, 0.3937, 0.2841, 0.4082, 0.2385, 0.4938, 0.2209, 0.4865, 0.04304, 0.7025, 0.02194, 0.6709, 0.1074, 0.6251, 0.1179, 0.6409, 0.2118, 0.7725, 0.1738, 0.7725, 0.1833, 0.6759, 0.2023, 0.6759, 0.2841, 0.4082, 0.3157, 0.4294, 0.2543, 0.5044, 0.2385, 0.4938, 0.02194, 0.6709, 0.007409, 0.6357, 0.1001, 0.6076, 0.1074, 0.6251, 0.1738, 0.7725, 0.1366, 0.7651, 0.1647, 0.6722, 0.1833, 0.6759, 0.3157, 0.4294, 0.3426, 0.4563, 0.2677, 0.5178, 0.2543, 0.5044, 0.007409, 0.6357, 4.432e-08, 0.5984, 0.0964, 0.5889, 0.1001, 0.6076, 0.1366, 0.7651, 0.1015, 0.7505, 0.1471, 0.665, 0.1647, 0.6722, 0.3426, 0.4563, 0.3637, 0.4879, 0.2782, 0.5336, 0.2677, 0.5178, 4.432e-08, 0.5984, 0.0, 0.5604, 0.0964, 0.5699, 0.0964, 0.5889, 0.1015, 0.7505, 0.0699, 0.7294, 0.1314, 0.6544, 0.1471, 0.665, 0.3637, 0.4879, 0.3782, 0.5231, 0.2855, 0.5512, 0.2782, 0.5336, 0.0, 0.5604, 0.007409, 0.5231, 0.1001, 0.5512, 0.0964, 0.5699, 0.0699, 0.7294, 0.04304, 0.7025, 0.1179, 0.6409, 0.1314, 0.6544, 0.3782, 0.5231, 0.3856, 0.5604, 0.2892, 0.5699, 0.2855, 0.5512, 0.007409, 0.5231, 0.02194, 0.4879, 0.1074, 0.5336, 0.1001, 0.5512, 0.3856, 0.5604, 0.3856, 0.5984, 0.2892, 0.5889, 0.2892, 0.5699, 0.02194, 0.4879, 0.04304, 0.4563, 0.1179, 0.5178, 0.1074, 0.5336, 0.3856, 0.5984, 0.3782, 0.6357, 0.2855, 0.6076, 0.2892, 0.5889, 0.04304, 0.4563, 0.0699, 0.4294, 0.1314, 0.5044, 0.1179, 0.5178, 0.3782, 0.6357, 0.3637, 0.6709, 0.2782, 0.6251, 0.2855, 0.6076, 0.0699, 0.4294, 0.1015, 0.4082, 0.1471, 0.4938, 0.1314, 0.5044, 0.3637, 0.6709, 0.3426, 0.7025, 0.2677, 0.6409, 0.2782, 0.6251, 0.1015, 0.4082, 0.1366, 0.3937, 0.1647, 0.4865, 0.1471, 0.4938, 0.8098, 0.074, 0.8098, 0.09016, 0.7483, 0.0841, 0.7483, 0.08006, 0.9908, 0.4497, 0.9907, 0.4682, 0.9634, 0.4701, 0.9635, 0.4544, 0.9464, 0.07086, 0.9464, 0.05184, 0.9749, 0.05339, 0.9749, 0.06956, 0.05779, 0.95, 0.05793, 0.9685, 0.03061, 0.9636, 0.03048, 0.9479, 0.9907, 0.4682, 0.9908, 0.4872, 0.9635, 0.4863, 0.9634, 0.4701, 0.9464, 0.05184, 0.9465, 0.03322, 0.975, 0.03757, 0.9749, 0.05339, 0.05793, 0.9685, 0.05821, 0.9857, 0.03084, 0.9783, 0.03061, 0.9636, 0.9908, 0.4872, 0.991, 0.506, 0.9636, 0.5022, 0.9635, 0.4863, 0.9465, 0.03322, 0.9469, 0.01572, 0.9753, 0.02269, 0.975, 0.03757, 0.9473, 0.1231, 0.9469, 0.1072, 0.9753, 0.1004, 0.9757, 0.114, 0.991, 0.506, 0.9913, 0.5237, 0.9639, 0.5173, 0.9636, 0.5022, 0.9469, 0.01572, 0.9473, 0.0, 0.9757, 0.009325, 0.9753, 0.02269, 0.9469, 0.1072, 0.9465, 0.08955, 0.975, 0.08545, 0.9753, 0.1004, 0.9428, 0.4118, 0.9422, 0.396, 0.9708, 0.3891, 0.9714, 0.4026, 0.878, 0.8584, 0.8776, 0.8757, 0.8502, 0.8801, 0.8506, 0.8654, 0.9465, 0.08955, 0.9464, 0.07086, 0.9749, 0.06956, 0.975, 0.08545, 0.9422, 0.396, 0.9417, 0.3784, 0.9704, 0.3742, 0.9708, 0.3891, 0.8776, 0.8757, 0.8773, 0.8943, 0.85, 0.8959, 0.8502, 0.8801, 0.9417, 0.3784, 0.9415, 0.3598, 0.9702, 0.3583, 0.9704, 0.3742, 0.8773, 0.8943, 0.8771, 0.9133, 0.8498, 0.9121, 0.85, 0.8959, 0.9415, 0.3598, 0.9415, 0.3407, 0.9702, 0.3422, 0.9702, 0.3583, 0.8771, 0.9133, 0.8771, 0.9321, 0.8498, 0.928, 0.8498, 0.9121, 0.9415, 0.3407, 0.9417, 0.3221, 0.9704, 0.3263, 0.9702, 0.3422, 0.8771, 0.9321, 0.8773, 0.9498, 0.85, 0.9431, 0.8498, 0.928, 0.9417, 0.3221, 0.9422, 0.3045, 0.9708, 0.3114, 0.9704, 0.3263, 0.8773, 0.9498, 0.8776, 0.9659, 0.8502, 0.9568, 0.85, 0.9431, 0.9422, 0.3045, 0.9428, 0.2887, 0.9714, 0.2979, 0.9708, 0.3114, 0.8776, 0.9659, 0.878, 0.9797, 0.8506, 0.9685, 0.8502, 0.9568, 0.05821, 0.8943, 0.05793, 0.9122, 0.03061, 0.9158, 0.03084, 0.9006, 0.9913, 0.4167, 0.991, 0.4323, 0.9636, 0.4396, 0.9639, 0.4264, 0.05793, 0.9122, 0.05779, 0.931, 0.03048, 0.9318, 0.03061, 0.9158, 0.991, 0.4323, 0.9908, 0.4497, 0.9635, 0.4544, 0.9636, 0.4396, 0.9066, 0.44, 0.9072, 0.4167, 0.9355, 0.4262, 0.9349, 0.4472, 0.9122, 0.2153, 0.9126, 0.1885, 0.9409, 0.1949, 0.9406, 0.219, 0.8958, 0.9211, 0.8951, 0.9005, 0.9235, 0.8916, 0.9241, 0.9102, 0.9126, 0.1885, 0.9132, 0.1642, 0.9415, 0.173, 0.9409, 0.1949, 0.8951, 0.9005, 0.8946, 0.8763, 0.923, 0.8699, 0.9235, 0.8916, 0.9634, 0.4167, 0.9627, 0.4431, 0.9358, 0.4473, 0.9364, 0.4236, 0.8946, 0.8763, 0.8943, 0.8497, 0.9227, 0.8459, 0.923, 0.8699, 0.9627, 0.4431, 0.9624, 0.4711, 0.9355, 0.4725, 0.9358, 0.4473, 0.8943, 0.8497, 0.8942, 0.8216, 0.9226, 0.8206, 0.9227, 0.8459, 0.9624, 0.4711, 0.9624, 0.4996, 0.9355, 0.4982, 0.9355, 0.4725, 0.8942, 0.8216, 0.8943, 0.7931, 0.9227, 0.7949, 0.9226, 0.8206, 0.9624, 0.4996, 0.9627, 0.5276, 0.9358, 0.5234, 0.9355, 0.4982, 0.8943, 0.7931, 0.8946, 0.7652, 0.923, 0.7699, 0.9227, 0.7949, 0.9627, 0.5276, 0.9634, 0.5539, 0.9364, 0.5471, 0.9358, 0.5234, 0.9627, 0.6367, 0.9629, 0.6647, 0.9357, 0.6606, 0.9355, 0.6354, 0.8946, 0.7652, 0.8951, 0.7392, 0.9235, 0.7464, 0.923, 0.7699, 0.9072, 0.6013, 0.9066, 0.5772, 0.9349, 0.5707, 0.9355, 0.5924, 0.9629, 0.6647, 0.9634, 0.6912, 0.9361, 0.6844, 0.9357, 0.6606, 0.8951, 0.7392, 0.8958, 0.7159, 0.9241, 0.7254, 0.9235, 0.7464, 0.9066, 0.5772, 0.9061, 0.5506, 0.9345, 0.5467, 0.9349, 0.5707, 0.9132, 0.3487, 0.9126, 0.3256, 0.9409, 0.3183, 0.9415, 0.339, 0.9634, 0.5539, 0.9629, 0.5802, 0.9357, 0.5846, 0.9361, 0.5609, 0.9061, 0.5506, 0.9059, 0.5225, 0.9343, 0.5214, 0.9345, 0.5467, 0.9126, 0.3256, 0.9122, 0.2997, 0.9406, 0.295, 0.9409, 0.3183, 0.9629, 0.5802, 0.9627, 0.6081, 0.9355, 0.6097, 0.9357, 0.5846, 0.9059, 0.5225, 0.9059, 0.494, 0.9343, 0.4957, 0.9343, 0.5214, 0.9122, 0.2997, 0.912, 0.272, 0.9404, 0.27, 0.9406, 0.295, 0.9627, 0.6081, 0.9627, 0.6367, 0.9355, 0.6354, 0.9355, 0.6097, 0.9059, 0.494, 0.9061, 0.4661, 0.9345, 0.4707, 0.9343, 0.4957, 0.912, 0.272, 0.912, 0.2435, 0.9404, 0.2444, 0.9404, 0.27, 0.9061, 0.4661, 0.9066, 0.44, 0.9349, 0.4472, 0.9345, 0.4707, 0.912, 0.2435, 0.9122, 0.2153, 0.9406, 0.219, 0.9404, 0.2444, 0.5537, 0.00501, 0.5774, 0.01484, 0.5987, 0.0291, 0.6168, 0.04726, 0.6311, 0.06861, 0.6409, 0.09234, 0.6459, 0.1175, 0.6459, 0.1432, 0.6409, 0.1684, 0.6311, 0.1921, 0.6168, 0.2135, 0.5987, 0.2316, 0.5774, 0.2459, 0.5537, 0.2557, 0.5286, 0.2607, 0.5029, 0.2607, 0.4778, 0.2557, 0.4541, 0.2459, 0.4328, 0.2316, 0.4147, 0.2135, 0.4004, 0.1921, 0.3906, 0.1684, 0.3856, 0.1432, 0.3856, 0.1175, 0.3906, 0.09234, 0.4004, 0.06861, 0.4147, 0.04726, 0.4328, 0.0291, 0.4541, 0.01484, 0.4778, 0.00501, 0.5029, 0.0, 0.5286, 1.11e-08, 0.3907, 0.5435, 0.3872, 0.5435, 0.3895, 0.5158, 0.3921, 0.5158, 0.2038, 0.8914, 0.2187, 0.89, 0.2187, 0.9475, 0.215, 0.9479, 0.7117, 0.3332, 0.7249, 0.3261, 0.7469, 0.3793, 0.7436, 0.3811, 0.1646, 0.9531, 0.1496, 0.9516, 0.1609, 0.8952, 0.1646, 0.8956, 0.7249, 0.3261, 0.7393, 0.3218, 0.7505, 0.3782, 0.7469, 0.3793, 0.1496, 0.9516, 0.1353, 0.9473, 0.1573, 0.8941, 0.1609, 0.8952, 0.7393, 0.3218, 0.7542, 0.3203, 0.7542, 0.3778, 0.7505, 0.3782, 0.1353, 0.9473, 0.122, 0.9402, 0.154, 0.8923, 0.1573, 0.8941, 0.2729, 0.9531, 0.258, 0.9516, 0.2692, 0.8952, 0.2729, 0.8956, 0.122, 0.9402, 0.1104, 0.9306, 0.151, 0.89, 0.154, 0.8923, 0.258, 0.9516, 0.2436, 0.9473, 0.2656, 0.8941, 0.2692, 0.8952, 0.4413, 0.4664, 0.4264, 0.4649, 0.4376, 0.4085, 0.4413, 0.4088, 0.2436, 0.9473, 0.2304, 0.9402, 0.2623, 0.8923, 0.2656, 0.8941, 0.4264, 0.4649, 0.412, 0.4605, 0.434, 0.4074, 0.4376, 0.4085, 0.2304, 0.9402, 0.2187, 0.9306, 0.2594, 0.89, 0.2623, 0.8923, 0.412, 0.4605, 0.3988, 0.4535, 0.4307, 0.4056, 0.434, 0.4074, 0.3271, 0.9531, 0.3121, 0.9516, 0.3233, 0.8952, 0.3271, 0.8956, 0.3988, 0.4535, 0.3872, 0.4439, 0.4278, 0.4032, 0.4307, 0.4056, 0.3519, 0.8958, 0.3663, 0.8914, 0.3775, 0.9479, 0.3739, 0.949, 0.3121, 0.9516, 0.2978, 0.9473, 0.3197, 0.8941, 0.3233, 0.8952, 0.6459, 0.3428, 0.6575, 0.3332, 0.6894, 0.3811, 0.6865, 0.3835, 0.3663, 0.8914, 0.3812, 0.89, 0.3812, 0.9475, 0.3775, 0.9479, 0.2978, 0.9473, 0.2845, 0.9402, 0.3164, 0.8923, 0.3197, 0.8941, 0.6575, 0.3332, 0.6707, 0.3261, 0.6927, 0.3793, 0.6894, 0.3811, 0.1646, 0.9124, 0.1762, 0.9029, 0.2081, 0.9507, 0.2052, 0.9531, 0.2845, 0.9402, 0.2729, 0.9306, 0.3135, 0.89, 0.3164, 0.8923, 0.6707, 0.3261, 0.6851, 0.3218, 0.6963, 0.3782, 0.6927, 0.3793, 0.1762, 0.9029, 0.1894, 0.8958, 0.2114, 0.949, 0.2081, 0.9507, 0.3271, 0.9124, 0.3387, 0.9029, 0.3706, 0.9507, 0.3677, 0.9531, 0.6851, 0.3218, 0.7001, 0.3203, 0.7001, 0.3778, 0.6963, 0.3782, 0.1894, 0.8958, 0.2038, 0.8914, 0.215, 0.9479, 0.2114, 0.949, 0.3387, 0.9029, 0.3519, 0.8958, 0.3739, 0.949, 0.3706, 0.9507, 0.7644, 0.3856, 0.7616, 0.3857, 0.7612, 0.3671, 0.764, 0.367, 0.3932, 0.8193, 0.3902, 0.8193, 0.3927, 0.7911, 0.395, 0.7912, 0.3904, 0.5898, 0.3939, 0.5898, 0.3948, 0.6179, 0.3922, 0.6179, 0.3984, 0.6836, 0.4015, 0.6833, 0.4003, 0.7111, 0.398, 0.7114, 0.4462, 0.4496, 0.4428, 0.4495, 0.4413, 0.4218, 0.4439, 0.4219, 0.3939, 0.5898, 0.3976, 0.5898, 0.3976, 0.6179, 0.3948, 0.6179, 0.3872, 0.6833, 0.3906, 0.6833, 0.3919, 0.7114, 0.3894, 0.7114, 0.4018, 0.5435, 0.3981, 0.5435, 0.3977, 0.5158, 0.4005, 0.5158, 0.3976, 0.5898, 0.4013, 0.5898, 0.4004, 0.6179, 0.3976, 0.6179, 0.3906, 0.6833, 0.3942, 0.6833, 0.3946, 0.7114, 0.3919, 0.7114, 0.3981, 0.5435, 0.3944, 0.5435, 0.3949, 0.5158, 0.3977, 0.5158, 0.7644, 0.4137, 0.7607, 0.4138, 0.7616, 0.3857, 0.7644, 0.3856, 0.3942, 0.6833, 0.398, 0.6833, 0.3975, 0.7114, 0.3946, 0.7114, 0.7607, 0.4138, 0.7573, 0.4138, 0.7591, 0.3857, 0.7616, 0.3857, 0.7542, 0.3203, 0.7579, 0.3203, 0.7571, 0.3484, 0.7543, 0.3484, 0.7573, 0.4138, 0.7542, 0.4138, 0.7568, 0.3857, 0.7591, 0.3857, 0.7579, 0.3203, 0.7614, 0.3203, 0.7598, 0.3484, 0.7571, 0.3484, 0.6774, 0.831, 0.6747, 0.8309, 0.6739, 0.8027, 0.676, 0.8028, 0.7614, 0.3203, 0.7647, 0.3203, 0.7622, 0.3484, 0.7598, 0.3484, 0.3872, 0.6366, 0.3904, 0.6365, 0.3922, 0.6646, 0.3898, 0.6647, 0.6739, 0.8306, 0.6705, 0.8303, 0.6704, 0.8027, 0.673, 0.8029, 0.3904, 0.6365, 0.3939, 0.6365, 0.3948, 0.6646, 0.3922, 0.6646, 0.4018, 0.5898, 0.3981, 0.5897, 0.3978, 0.5621, 0.4006, 0.5622, 0.3939, 0.6365, 0.3976, 0.6365, 0.3976, 0.6646, 0.3948, 0.6646, 0.3981, 0.5897, 0.3943, 0.5897, 0.395, 0.5621, 0.3978, 0.5621, 0.3976, 0.6365, 0.4013, 0.6366, 0.4004, 0.6647, 0.3976, 0.6646, 0.3943, 0.5897, 0.3907, 0.5897, 0.3922, 0.5621, 0.395, 0.5621, 0.4003, 0.8192, 0.3967, 0.8193, 0.3976, 0.7911, 0.4003, 0.7911, 0.3907, 0.5897, 0.3872, 0.5898, 0.3896, 0.5622, 0.3922, 0.5621, 0.3944, 0.5435, 0.3907, 0.5435, 0.3921, 0.5158, 0.3949, 0.5158, 0.3967, 0.8193, 0.3932, 0.8193, 0.395, 0.7912, 0.3976, 0.7911, 0.3872, 0.5898, 0.3904, 0.5898, 0.3922, 0.6179, 0.3898, 0.6179, 0.8239, 0.1638, 0.8199, 0.1638, 0.8214, 0.136, 0.8244, 0.136, 0.6552, 0.0432, 0.6642, 0.02976, 0.7119, 0.069, 0.7097, 0.07236, 0.8098, 0.09016, 0.8066, 0.106, 0.7475, 0.08807, 0.7483, 0.0841, 0.6642, 0.02976, 0.6756, 0.01832, 0.7148, 0.06614, 0.7119, 0.069, 0.8066, 0.106, 0.8005, 0.121, 0.746, 0.0918, 0.7475, 0.08807, 0.6756, 0.01832, 0.689, 0.009342, 0.7181, 0.0639, 0.7148, 0.06614, 0.8005, 0.121, 0.7915, 0.1344, 0.7437, 0.09516, 0.746, 0.0918, 0.689, 0.009342, 0.7039, 0.003154, 0.7219, 0.06235, 0.7181, 0.0639, 0.7915, 0.1344, 0.7801, 0.1458, 0.7409, 0.09802, 0.7437, 0.09516, 0.7039, 0.003154, 0.7198, 2.22e-08, 0.7258, 0.06156, 0.7219, 0.06235, 0.7039, 0.161, 0.689, 0.1548, 0.7181, 0.1003, 0.7219, 0.1018, 0.7801, 0.1458, 0.7667, 0.1548, 0.7375, 0.1003, 0.7409, 0.09802, 0.7198, 2.22e-08, 0.7359, 0.0, 0.7299, 0.06156, 0.7258, 0.06156, 0.689, 0.1548, 0.6756, 0.1458, 0.7148, 0.09802, 0.7181, 0.1003, 0.7667, 0.1548, 0.7517, 0.161, 0.7338, 0.1018, 0.7375, 0.1003, 0.7359, 0.0, 0.7517, 0.003154, 0.7338, 0.06235, 0.7299, 0.06156, 0.6756, 0.1458, 0.6642, 0.1344, 0.7119, 0.09516, 0.7148, 0.09802, 0.7517, 0.161, 0.7359, 0.1642, 0.7299, 0.1026, 0.7338, 0.1018, 0.7517, 0.003154, 0.7667, 0.009342, 0.7375, 0.0639, 0.7338, 0.06235, 0.6642, 0.1344, 0.6552, 0.121, 0.7097, 0.0918, 0.7119, 0.09516, 0.7359, 0.1642, 0.7198, 0.1642, 0.7258, 0.1026, 0.7299, 0.1026, 0.7667, 0.009342, 0.7801, 0.01832, 0.7409, 0.06614, 0.7375, 0.0639, 0.6552, 0.121, 0.649, 0.106, 0.7081, 0.08807, 0.7097, 0.0918, 0.7198, 0.1642, 0.7039, 0.161, 0.7219, 0.1018, 0.7258, 0.1026, 0.7801, 0.01832, 0.7915, 0.02976, 0.7437, 0.069, 0.7409, 0.06614, 0.649, 0.106, 0.6459, 0.09016, 0.7074, 0.0841, 0.7081, 0.08807, 0.7915, 0.02976, 0.8005, 0.0432, 0.746, 0.07236, 0.7437, 0.069, 0.6459, 0.09016, 0.6459, 0.074, 0.7074, 0.08006, 0.7074, 0.0841, 0.8005, 0.0432, 0.8066, 0.05814, 0.7475, 0.07609, 0.746, 0.07236, 0.6459, 0.074, 0.649, 0.05814, 0.7081, 0.07609, 0.7074, 0.08006, 0.8066, 0.05814, 0.8098, 0.074, 0.7483, 0.08006, 0.7475, 0.07609, 0.649, 0.05814, 0.6552, 0.0432, 0.7097, 0.07236, 0.7081, 0.07609, 0.09449, 0.913, 0.09152, 0.913, 0.09152, 0.8944, 0.09449, 0.8944, 0.09399, 0.9412, 0.09003, 0.9412, 0.09152, 0.913, 0.09449, 0.913, 0.8199, 0.1638, 0.8161, 0.1638, 0.8186, 0.1361, 0.8214, 0.136, 0.09003, 0.9412, 0.0863, 0.9411, 0.08873, 0.9129, 0.09152, 0.913, 0.8161, 0.1638, 0.8127, 0.1638, 0.8161, 0.1361, 0.8186, 0.1361, 0.8584, 0.1639, 0.8549, 0.1638, 0.8526, 0.1361, 0.8552, 0.1361, 0.8127, 0.1638, 0.8098, 0.1639, 0.8139, 0.1362, 0.8161, 0.1361, 0.8549, 0.1638, 0.8511, 0.1638, 0.8498, 0.1361, 0.8526, 0.1361, 0.0863, 0.9412, 0.0896, 0.9413, 0.09189, 0.9691, 0.08942, 0.969, 0.8511, 0.1638, 0.8471, 0.1638, 0.8468, 0.136, 0.8498, 0.1361, 0.0896, 0.9413, 0.09329, 0.9414, 0.09466, 0.9692, 0.09189, 0.9691, 0.8471, 0.1638, 0.8431, 0.1638, 0.8438, 0.1361, 0.8468, 0.136, 0.09329, 0.9414, 0.09722, 0.9415, 0.09761, 0.9692, 0.09466, 0.9692, 0.1215, 0.9531, 0.1255, 0.9531, 0.125, 0.9812, 0.122, 0.9812, 0.8431, 0.1638, 0.8392, 0.1638, 0.8408, 0.1361, 0.8438, 0.1361, 0.09722, 0.9415, 0.1013, 0.9415, 0.1006, 0.9693, 0.09761, 0.9692, 0.1255, 0.9531, 0.1295, 0.9532, 0.128, 0.9813, 0.125, 0.9812, 0.8392, 0.1638, 0.8355, 0.1639, 0.8381, 0.1361, 0.8408, 0.1361, 0.1013, 0.9415, 0.1052, 0.9416, 0.1036, 0.9693, 0.1006, 0.9693, 0.1295, 0.9532, 0.1332, 0.9532, 0.1308, 0.9813, 0.128, 0.9813, 0.1104, 0.9533, 0.1138, 0.9532, 0.1162, 0.9813, 0.1137, 0.9814, 0.1052, 0.9416, 0.109, 0.9415, 0.1064, 0.9692, 0.1036, 0.9693, 0.1332, 0.9532, 0.1365, 0.9533, 0.1333, 0.9814, 0.1308, 0.9813, 0.1138, 0.9532, 0.1175, 0.9532, 0.119, 0.9813, 0.1162, 0.9813, 0.1091, 0.9409, 0.1057, 0.9411, 0.1033, 0.9129, 0.1058, 0.9128, 0.8355, 0.1639, 0.8318, 0.1638, 0.8304, 0.1361, 0.8332, 0.1362, 0.1175, 0.9532, 0.1215, 0.9531, 0.122, 0.9812, 0.119, 0.9813, 0.1057, 0.9411, 0.102, 0.9412, 0.1005, 0.913, 0.1033, 0.9129, 0.8318, 0.1638, 0.8279, 0.1638, 0.8274, 0.1361, 0.8304, 0.1361, 0.102, 0.9412, 0.09802, 0.9412, 0.09752, 0.913, 0.1005, 0.913, 0.8279, 0.1638, 0.8239, 0.1638, 0.8244, 0.136, 0.8274, 0.1361, 0.09802, 0.9412, 0.09399, 0.9412, 0.09449, 0.913, 0.09752, 0.913, 0.4465, 0.4821, 0.4459, 0.4849, 0.4449, 0.4875, 0.4433, 0.4898, 0.4413, 0.4918, 0.439, 0.4934, 0.4364, 0.4945, 0.4336, 0.495, 0.4308, 0.495, 0.428, 0.4945, 0.4254, 0.4934, 0.4231, 0.4918, 0.4211, 0.4898, 0.4195, 0.4875, 0.4185, 0.4849, 0.4179, 0.4821, 0.4179, 0.4793, 0.4185, 0.4765, 0.4195, 0.4739, 0.4211, 0.4716, 0.4231, 0.4696, 0.4254, 0.468, 0.428, 0.4669, 0.4308, 0.4664, 0.4336, 0.4664, 0.4364, 0.4669, 0.439, 0.468, 0.4413, 0.4696, 0.4433, 0.4716, 0.4449, 0.4739, 0.4459, 0.4765, 0.4465, 0.4793, 0.3953, 0.4954, 0.3928, 0.4937, 0.3906, 0.4916, 0.3889, 0.4891, 0.3878, 0.4863, 0.3872, 0.4833, 0.3872, 0.4803, 0.3878, 0.4773, 0.3889, 0.4745, 0.3906, 0.472, 0.3928, 0.4698, 0.3953, 0.4681, 0.3981, 0.467, 0.401, 0.4664, 0.4041, 0.4664, 0.407, 0.467, 0.4098, 0.4681, 0.4123, 0.4698, 0.4145, 0.472, 0.4162, 0.4745, 0.4173, 0.4773, 0.4179, 0.4803, 0.4179, 0.4833, 0.4173, 0.4863, 0.4162, 0.4891, 0.4145, 0.4916, 0.4123, 0.4937, 0.4098, 0.4954, 0.407, 0.4966, 0.4041, 0.4972, 0.401, 0.4972, 0.3981, 0.4966, 0.09152, 0.913, 0.08873, 0.9129, 0.08873, 0.8943, 0.09152, 0.8944, 0.7616, 0.3857, 0.7591, 0.3857, 0.7587, 0.3671, 0.7612, 0.3671, 0.8552, 0.1361, 0.8526, 0.1361, 0.8526, 0.1175, 0.8552, 0.1175, 0.7591, 0.3857, 0.7568, 0.3857, 0.7564, 0.3671, 0.7587, 0.3671, 0.8526, 0.1361, 0.8498, 0.1361, 0.8497, 0.1175, 0.8526, 0.1175, 0.676, 0.8028, 0.6739, 0.8027, 0.6754, 0.7842, 0.6774, 0.7842, 0.8498, 0.1361, 0.8468, 0.136, 0.8467, 0.1174, 0.8497, 0.1175, 0.3898, 0.6647, 0.3922, 0.6646, 0.392, 0.6832, 0.3896, 0.6833, 0.8468, 0.136, 0.8438, 0.1361, 0.8437, 0.1175, 0.8467, 0.1174, 0.3922, 0.6646, 0.3948, 0.6646, 0.3946, 0.6832, 0.392, 0.6832, 0.122, 0.9812, 0.125, 0.9812, 0.125, 0.9998, 0.122, 0.9998, 0.8438, 0.1361, 0.8408, 0.1361, 0.8408, 0.1175, 0.8437, 0.1175, 0.3948, 0.6646, 0.3976, 0.6646, 0.3974, 0.6832, 0.3946, 0.6832, 0.125, 0.9812, 0.128, 0.9813, 0.128, 0.9999, 0.125, 0.9998, 0.8408, 0.1361, 0.8381, 0.1361, 0.838, 0.1175, 0.8408, 0.1175, 0.3976, 0.6646, 0.4004, 0.6647, 0.4002, 0.6833, 0.3974, 0.6832, 0.128, 0.9813, 0.1308, 0.9813, 0.1308, 0.9999, 0.128, 0.9999, 0.1137, 0.9814, 0.1162, 0.9813, 0.1162, 0.9999, 0.1137, 1.0, 0.4003, 0.7911, 0.3976, 0.7911, 0.3972, 0.7725, 0.3999, 0.7725, 0.1308, 0.9813, 0.1333, 0.9814, 0.1333, 1.0, 0.1308, 0.9999, 0.3949, 0.5158, 0.3921, 0.5158, 0.3922, 0.4972, 0.395, 0.4972, 0.1162, 0.9813, 0.119, 0.9813, 0.119, 0.9999, 0.1162, 0.9999, 0.3976, 0.7911, 0.395, 0.7912, 0.3946, 0.7726, 0.3972, 0.7725, 0.8332, 0.1362, 0.8304, 0.1361, 0.8305, 0.1175, 0.8333, 0.1176, 0.3921, 0.5158, 0.3895, 0.5158, 0.3896, 0.4972, 0.3922, 0.4972, 0.119, 0.9813, 0.122, 0.9812, 0.122, 0.9998, 0.119, 0.9999, 0.4463, 0.4219, 0.4439, 0.4219, 0.4439, 0.4033, 0.4463, 0.4033, 0.8304, 0.1361, 0.8274, 0.1361, 0.8276, 0.1175, 0.8305, 0.1175, 0.398, 0.7114, 0.4003, 0.7111, 0.4015, 0.7297, 0.3992, 0.7299, 0.4439, 0.4219, 0.4413, 0.4218, 0.4413, 0.4032, 0.4439, 0.4033, 0.3894, 0.7114, 0.3919, 0.7114, 0.3917, 0.73, 0.3892, 0.73, 0.8274, 0.1361, 0.8244, 0.136, 0.8245, 0.1174, 0.8276, 0.1175, 0.4005, 0.5158, 0.3977, 0.5158, 0.3978, 0.4972, 0.4005, 0.4972, 0.3919, 0.7114, 0.3946, 0.7114, 0.3945, 0.73, 0.3917, 0.73, 0.8244, 0.136, 0.8214, 0.136, 0.8216, 0.1174, 0.8245, 0.1174, 0.3977, 0.5158, 0.3949, 0.5158, 0.395, 0.4972, 0.3978, 0.4972, 0.3946, 0.7114, 0.3975, 0.7114, 0.3973, 0.73, 0.3945, 0.73, 0.8214, 0.136, 0.8186, 0.1361, 0.8187, 0.1175, 0.8216, 0.1174, 0.7543, 0.3484, 0.7571, 0.3484, 0.7574, 0.367, 0.7546, 0.367, 0.8186, 0.1361, 0.8161, 0.1361, 0.8162, 0.1175, 0.8187, 0.1175, 0.7571, 0.3484, 0.7598, 0.3484, 0.76, 0.367, 0.7574, 0.367, 0.8161, 0.1361, 0.8139, 0.1362, 0.814, 0.1176, 0.8162, 0.1175, 0.7598, 0.3484, 0.7622, 0.3484, 0.7624, 0.367, 0.76, 0.367, 0.08942, 0.969, 0.09189, 0.9691, 0.09172, 0.9877, 0.08925, 0.9876, 0.673, 0.8029, 0.6704, 0.8027, 0.6713, 0.7842, 0.6739, 0.7844, 0.09189, 0.9691, 0.09466, 0.9692, 0.09449, 0.9878, 0.09172, 0.9877, 0.4006, 0.5622, 0.3978, 0.5621, 0.3979, 0.5435, 0.4007, 0.5436, 0.09466, 0.9692, 0.09761, 0.9692, 0.09744, 0.9878, 0.09449, 0.9878, 0.3978, 0.5621, 0.395, 0.5621, 0.3951, 0.5435, 0.3979, 0.5435, 0.09761, 0.9692, 0.1006, 0.9693, 0.1005, 0.9879, 0.09744, 0.9878, 0.395, 0.5621, 0.3922, 0.5621, 0.3923, 0.5435, 0.3951, 0.5435, 0.1006, 0.9693, 0.1036, 0.9693, 0.1034, 0.9879, 0.1005, 0.9879, 0.3922, 0.5621, 0.3896, 0.5622, 0.3897, 0.5436, 0.3923, 0.5435, 0.1036, 0.9693, 0.1064, 0.9692, 0.1063, 0.9879, 0.1034, 0.9879, 0.1064, 0.9692, 0.109, 0.9692, 0.1088, 0.9878, 0.1063, 0.9879, 0.3898, 0.6179, 0.3922, 0.6179, 0.392, 0.6365, 0.3896, 0.6365, 0.1033, 0.9129, 0.1005, 0.913, 0.1005, 0.8944, 0.1033, 0.8943, 0.3922, 0.6179, 0.3948, 0.6179, 0.3946, 0.6365, 0.392, 0.6365, 0.1005, 0.913, 0.09752, 0.913, 0.09752, 0.8944, 0.1005, 0.8944, 0.3948, 0.6179, 0.3976, 0.6179, 0.3974, 0.6365, 0.3946, 0.6365, 0.09752, 0.913, 0.09449, 0.913, 0.09449, 0.8944, 0.09752, 0.8944, 0.3976, 0.6179, 0.4004, 0.6179, 0.4002, 0.6365, 0.3974, 0.6365])
me_cylinder_002.materials.append(mat_base)
me_cylinder_002.materials.append(mat_indicator)
me_cylinder_002.use_remesh_preserve_volume = False
me_cylinder_002.use_remesh_preserve_attributes = False
me_cylinder_002.use_mirror_vertex_groups = False
me_cylinder_002.update()

# ---- objects
ob_energy = bpy.data.objects.new('energy', me_icosphere)
ob_glass = bpy.data.objects.new('glass', me_cylinder_000)
ob_base = bpy.data.objects.new('base', me_cylinder_002)

# ---- transforms, parenting, visibility, modifiers, constraints
ob_energy.location = (0.0, 0.0, 1.85)
ob_energy.scale = (0.5, 0.5, 0.5)
ob_energy.lineart.crease_threshold = 0.0
ob_glass.location = (0.0, 0.0, 1.85)
ob_glass.scale = (1.092, 1.092, 1.0)
ob_glass.lineart.crease_threshold = 0.0
ob_base.location = (0.0, 0.0, 0.0)
ob_base.lineart.crease_threshold = 0.0

# ---- collection membership
col_collection_1.objects.link(ob_energy)
col_collection_1.objects.link(ob_glass)
col_collection_1.objects.link(ob_base)

# ---- scene / render settings (as saved in the file)
scene.frame_start = 1; scene.frame_end = 250; scene.frame_set(1)
scene.render.engine = 'BLENDER_EEVEE_NEXT'
scene.render.resolution_percentage = 50
scene.render.dither_intensity = 0.0
scene.cycles.use_denoising = False
scene.cycles.samples = 128
scene.cycles.sampling_pattern = 'TABULATED_SOBOL'
scene.cycles.use_adaptive_sampling = False
scene.cycles.use_light_tree = False
scene.cycles.blur_glossy = 0.0
scene.cycles.sample_clamp_indirect = 0.0
scene.view_settings.view_transform = 'Standard'
bpy.context.view_layer.update()

# ---- added for rendering (the .blend has no active camera and no usable light): camera, sun
cam_auto = bpy.data.cameras.new('AutoCamera')
cam_auto.lens = 50.0
cam_auto.sensor_width = 36.0
cam_auto.clip_end = 1000.0
ob_auto_camera = bpy.data.objects.new('AutoCamera', cam_auto)
scene.collection.objects.link(ob_auto_camera)
ob_auto_camera.location = (4.53648, -5.44378, 5.40394)
ob_auto_camera.rotation_euler = (1.09748, -7.21219e-08, 0.694738)
scene.camera = ob_auto_camera
light_auto_sun = bpy.data.lights.new('AutoSun', 'SUN')
light_auto_sun.energy = 3.0
light_auto_sun.angle = 0.0523599
ob_auto_sun = bpy.data.objects.new('AutoSun', light_auto_sun)
scene.collection.objects.link(ob_auto_sun)
ob_auto_sun.rotation_euler = (0.872665, 0.174533, 0.523599)
bpy.context.view_layer.update()
